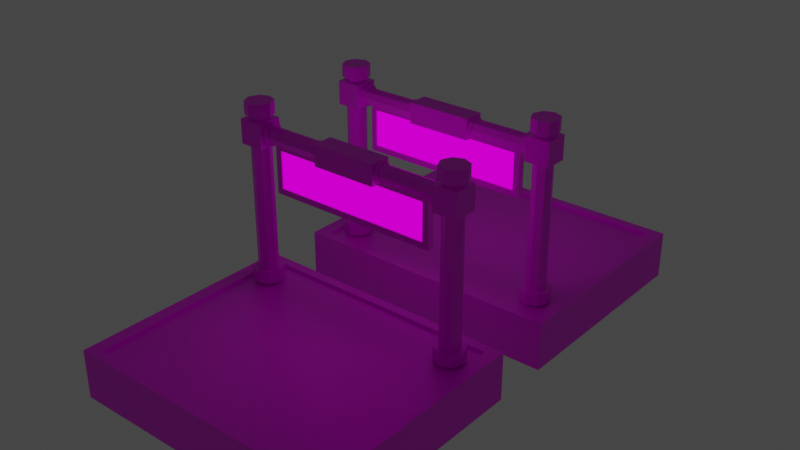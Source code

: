 # Source: StartandFinish.blend  (saved by Blender 2.80.75; exported with 4.5.12 LTS)
import bpy
from mathutils import Matrix  # noqa: F401  (used for matrix-valued properties, if any)

bpy.ops.wm.read_factory_settings(use_empty=True)
scene = bpy.context.scene
scene.name = 'Scene'

# ---- collections
col_collection = bpy.data.collections.new('Collection'); scene.collection.children.link(col_collection)

# ---- images (referenced by path relative to the original .blend; pixels are not part of the script)
import os
ASSET_DIR = os.environ.get("B2B_ASSET_DIR", "")  # directory of the original .blend (textures are referenced by path, not embedded)
HERE = os.path.dirname(os.path.abspath(__file__))  # packed textures are extracted next to this script under _unpacked/

def load_image(name, relpath, width, height, colorspace="sRGB"):
    """Load a texture the original file referenced (path relative to the .blend, or extracted next to this script)."""
    p = next((c for c in (os.path.join(HERE, relpath), os.path.join(ASSET_DIR, relpath)) if relpath and os.path.exists(c)), "")
    if p:
        img = bpy.data.images.load(p, check_existing=True)
        img.name = name
    else:  # same state as the original file: an image datablock whose file is absent (Cycles renders it pink)
        img = bpy.data.images.new(name, width, height)
        img.source = "FILE"
        img.filepath = "//" + (relpath or name)
    img.colorspace_settings.name = colorspace
    return img
img_88040_png = load_image('88040.png', '88040.png', 1024, 1024, 'sRGB')
img_emissiontex_png = load_image('EmissionTex.png', 'EmissionTex.png', 1024, 1024, 'sRGB')

# ---- materials (node trees are filled in below, after node groups)
mat_material = bpy.data.materials.new('Material')
mat_material.alpha_threshold = 0.0
mat_material.use_transparent_shadow = False
mat_material.line_color = (0.0, 0.0, 0.0, 1.0)
mat_material_001 = bpy.data.materials.new('Material.001')
mat_material_001.use_transparent_shadow = False
mat_material_002 = bpy.data.materials.new('Material.002')
mat_material_002.use_transparent_shadow = False

# ---- material node trees
mat_material.use_nodes = True; mat_material.node_tree.nodes.clear()
_N = mat_material.node_tree.nodes; _L = mat_material.node_tree.links
n0 = _N.new('ShaderNodeOutputMaterial'); n0.name = 'Material Output'; n0.location = (300, 300)
n1 = _N.new('ShaderNodeBsdfPrincipled'); n1.name = 'Principled BSDF'; n1.location = (10, 300)
n1.distribution = 'GGX'
n1.subsurface_method = 'BURLEY'
n1.inputs[2].default_value = 0.4
n1.inputs[3].default_value = 1.45
n1.inputs[27].default_value = (0.0, 0.0, 0.0, 1.0)
n1.inputs[28].default_value = 1.0
n2 = _N.new('ShaderNodeTexImage'); n2.name = 'Image Texture'; n2.location = (-280, 280)
n2.image = img_88040_png
_L.new(n1.outputs[0], n0.inputs[0])
_L.new(n2.outputs[0], n1.inputs[0])
n0.is_active_output = True
mat_material_001.use_nodes = True; mat_material_001.node_tree.nodes.clear()
_N = mat_material_001.node_tree.nodes; _L = mat_material_001.node_tree.links
n0 = _N.new('ShaderNodeOutputMaterial'); n0.name = 'Material Output'; n0.location = (300, 300)
n1 = _N.new('ShaderNodeEmission'); n1.name = 'Emission'; n1.location = (10, 300)
n2 = _N.new('ShaderNodeTexImage'); n2.name = 'Image Texture'; n2.location = (-280, 280)
n2.image = img_emissiontex_png
_L.new(n1.outputs[0], n0.inputs[0])
_L.new(n2.outputs[0], n1.inputs[0])
n0.is_active_output = True
mat_material_002.use_nodes = True; mat_material_002.node_tree.nodes.clear()
_N = mat_material_002.node_tree.nodes; _L = mat_material_002.node_tree.links
n0 = _N.new('ShaderNodeOutputMaterial'); n0.name = 'Material Output'; n0.location = (300, 300)
n1 = _N.new('ShaderNodeEmission'); n1.name = 'Emission'; n1.location = (10, 300)
n2 = _N.new('ShaderNodeTexImage'); n2.name = 'Image Texture'; n2.location = (-280, 280)
n2.image = img_emissiontex_png
_L.new(n1.outputs[0], n0.inputs[0])
_L.new(n2.outputs[0], n1.inputs[0])
n0.is_active_output = True

# ---- world
world_world = bpy.data.worlds.new('World'); scene.world = world_world
world_world.use_nodes = True; world_world.node_tree.nodes.clear()
_N = world_world.node_tree.nodes; _L = world_world.node_tree.links
n0 = _N.new('ShaderNodeOutputWorld'); n0.name = 'World Output'; n0.location = (300, 300)
n1 = _N.new('ShaderNodeBackground'); n1.name = 'Background'; n1.location = (10, 300)
n1.inputs[0].default_value = (0.05088, 0.05088, 0.05088, 1.0)
_L.new(n1.outputs[0], n0.inputs[0])
n0.is_active_output = True
world_world.color = (0.05088, 0.05088, 0.05088)
world_world.use_sun_shadow = False
world_world.sun_shadow_jitter_overblur = 0.0

# ---- meshes
me_cube = bpy.data.meshes.new('Cube')
me_cube.from_pydata([(5.16, 4.265, 1.0), (5.694, 4.65, -1.0), (5.16, -4.265, 1.0), (5.694, -4.65, -1.0), (-5.16, 4.265, 1.0), (-5.694, 4.65, -1.0), (-5.16, -4.265, 1.0), (-5.694, -4.65, -1.0), (-4.446, 3.814, 0.9718), (-4.446, 3.602, 1.494), (-4.012, 3.635, 0.9718), (-4.162, 3.484, 1.494), (-3.832, 3.2, 0.9718), (-4.045, 3.2, 1.494), (-4.012, 2.766, 0.9718), (-4.162, 2.916, 1.494), (-4.446, 2.587, 0.9718), (-4.446, 2.799, 1.494), (-4.88, 2.766, 0.9718), (-4.73, 2.916, 1.494), (-5.06, 3.2, 0.9718), (-4.848, 3.2, 1.494), (-4.88, 3.635, 0.9718), (-4.73, 3.484, 1.494), (-4.012, 3.635, 1.494), (-4.446, 3.814, 1.494), (-3.832, 3.2, 1.494), (-4.012, 2.766, 1.494), (-4.446, 2.587, 1.494), (-4.88, 2.766, 1.494), (-5.06, 3.2, 1.494), (-4.88, 3.635, 1.494), (-4.162, 3.484, 7.817), (-4.446, 3.602, 7.817), (-4.045, 3.2, 7.817), (-4.162, 2.916, 7.817), (-4.446, 2.799, 7.817), (-4.73, 2.916, 7.817), (-4.848, 3.2, 7.817), (-4.73, 3.484, 7.817), (-4.051, 3.595, 7.817), (-4.446, 3.759, 7.817), (-3.888, 3.2, 7.817), (-4.051, 2.806, 7.817), (-4.446, 2.642, 7.817), (-4.841, 2.806, 7.817), (-5.005, 3.2, 7.817), (-4.841, 3.595, 7.817), (-4.051, 3.595, 8.334), (-4.446, 3.759, 8.334), (-3.888, 3.2, 8.334), (-4.051, 2.806, 8.334), (-4.446, 2.642, 8.334), (-4.841, 2.806, 8.334), (-5.005, 3.2, 8.334), (-4.841, 3.595, 8.334), (4.446, 2.799, 1.494), (4.446, 2.587, 0.9718), (4.162, 2.916, 1.494), (4.012, 2.766, 0.9718), (4.045, 3.2, 1.494), (3.832, 3.2, 0.9718), (4.162, 3.484, 1.494), (4.012, 3.635, 0.9718), (4.446, 3.602, 1.494), (4.446, 3.814, 0.9718), (-3.951, 3.696, 7.647), (-3.951, 3.696, 6.657), (-3.951, 2.705, 7.647), (-3.951, 2.705, 6.657), (-4.942, 3.696, 7.647), (-4.942, 3.696, 6.657), (-4.942, 2.705, 7.647), (-4.942, 2.705, 6.657), (4.88, 2.766, 0.9718), (4.73, 2.916, 1.494), (5.06, 3.2, 0.9718), (4.848, 3.2, 1.494), (4.88, 3.635, 0.9718), (4.73, 3.484, 1.494), (4.012, 3.635, 1.494), (4.446, 3.814, 1.494), (3.832, 3.2, 1.494), (4.012, 2.766, 1.494), (4.446, 2.587, 1.494), (4.88, 2.766, 1.494), (5.06, 3.2, 1.494), (4.88, 3.635, 1.494), (4.162, 3.484, 7.817), (4.446, 3.602, 7.817), (4.045, 3.2, 7.817), (4.162, 2.916, 7.817), (4.446, 2.799, 7.817), (4.73, 2.916, 7.817), (4.848, 3.2, 7.817), (4.73, 3.484, 7.817), (4.051, 3.595, 7.817), (4.446, 3.759, 7.817), (3.888, 3.2, 7.817), (4.051, 2.806, 7.817), (4.446, 2.642, 7.817), (4.841, 2.806, 7.817), (5.005, 3.2, 7.817), (4.841, 3.595, 7.817), (4.051, 3.595, 8.334), (4.446, 3.759, 8.334), (3.888, 3.2, 8.334), (4.051, 2.806, 8.334), (4.446, 2.642, 8.334), (4.841, 2.806, 8.334), (5.005, 3.2, 8.334), (4.841, 3.595, 8.334), (3.951, 3.696, 7.647), (3.951, 3.696, 6.657), (3.951, 2.705, 7.647), (3.951, 2.705, 6.657), (4.942, 3.696, 7.647), (4.942, 3.696, 6.657), (4.942, 2.705, 7.647), (4.942, 2.705, 6.657), (3.75, 3.656, 7.152), (-3.75, 3.656, 7.152), (-4.08, 3.656, 7.152), (4.08, 3.656, 7.152), (-4.08, 3.523, 6.83), (4.08, 3.523, 6.83), (-4.08, 3.2, 6.696), (4.08, 3.2, 6.696), (-4.08, 2.878, 6.83), (4.08, 2.878, 6.83), (-4.08, 2.745, 7.152), (4.08, 2.745, 7.152), (-4.08, 2.878, 7.474), (4.08, 2.878, 7.474), (-4.08, 3.2, 7.608), (4.08, 3.2, 7.608), (-4.08, 3.523, 7.474), (4.08, 3.523, 7.474), (3.75, 3.523, 6.83), (-3.75, 3.523, 6.83), (3.75, 3.2, 6.696), (-3.75, 3.2, 6.696), (3.75, 2.878, 6.83), (-3.75, 2.878, 6.83), (3.75, 2.745, 7.152), (-3.75, 2.745, 7.152), (3.75, 2.878, 7.474), (-3.75, 2.878, 7.474), (3.75, 3.2, 7.608), (-3.75, 3.2, 7.608), (3.75, 3.523, 7.474), (-3.75, 3.523, 7.474), (3.75, 3.446, 7.398), (-3.75, 3.446, 7.398), (3.75, 2.955, 6.907), (-3.75, 2.955, 6.907), (3.75, 3.2, 7.499), (-3.75, 3.2, 7.499), (3.75, 3.2, 6.805), (-3.75, 3.2, 6.805), (3.75, 2.955, 7.398), (-3.75, 2.955, 7.398), (3.75, 3.446, 6.907), (-3.75, 3.446, 6.907), (3.75, 2.853, 7.152), (-3.75, 2.853, 7.152), (-3.75, 3.548, 7.152), (3.75, 3.548, 7.152), (-3.282, 3.347, 6.689), (-3.282, 3.347, 5.187), (-3.282, 3.054, 6.689), (-3.282, 3.054, 5.187), (3.282, 3.054, 5.187), (3.282, 3.054, 6.689), (3.282, 3.347, 5.187), (3.282, 3.347, 6.689), (-3.531, 3.347, 6.938), (-3.531, 3.347, 4.938), (-3.531, 3.054, 4.938), (-3.531, 3.054, 6.938), (3.531, 3.347, 4.938), (3.531, 3.347, 6.938), (3.531, 3.054, 6.938), (3.531, 3.054, 4.938), (-3.282, 3.289, 6.689), (-3.282, 3.289, 5.187), (-3.282, 3.112, 5.187), (-3.282, 3.112, 6.689), (3.282, 3.289, 5.187), (3.282, 3.289, 6.689), (3.282, 3.112, 6.689), (3.282, 3.112, 5.187), (-1.338, 2.777, 6.729), (-1.338, 2.777, 7.576), (-1.338, 3.624, 6.729), (-1.338, 3.624, 7.576), (1.338, 2.777, 6.729), (1.338, 2.777, 7.576), (1.338, 3.624, 6.729), (1.338, 3.624, 7.576), (1.494, 3.446, 7.398), (-1.494, 3.446, 7.398), (1.494, 2.955, 6.907), (-1.494, 2.955, 6.907), (1.494, 3.2, 7.499), (-1.494, 3.2, 7.499), (1.494, 3.2, 6.805), (-1.494, 3.2, 6.805), (1.494, 2.955, 7.398), (-1.494, 2.955, 7.398), (1.494, 3.446, 6.907), (-1.494, 3.446, 6.907), (1.494, 2.853, 7.152), (-1.494, 2.853, 7.152), (-1.494, 3.548, 7.152), (1.494, 3.548, 7.152), (1.494, 3.481, 7.433), (-1.494, 3.481, 7.433), (1.494, 2.92, 6.872), (-1.494, 2.92, 6.872), (1.494, 3.2, 7.549), (-1.494, 3.2, 7.549), (1.494, 3.2, 6.755), (-1.494, 3.2, 6.755), (1.494, 2.92, 7.433), (-1.494, 2.92, 7.433), (1.494, 3.481, 6.872), (-1.494, 3.481, 6.872), (1.494, 2.804, 7.152), (-1.494, 2.804, 7.152), (-1.494, 3.597, 7.152), (1.494, 3.597, 7.152), (4.73, 3.484, 6.416), (4.446, 3.602, 6.416), (4.73, 2.916, 6.416), (4.848, 3.2, 6.416), (4.162, 2.916, 6.416), (4.446, 2.799, 6.416), (4.162, 3.484, 6.416), (4.045, 3.2, 6.416), (-4.73, 3.484, 6.416), (-4.446, 3.602, 6.416), (-4.73, 2.916, 6.416), (-4.848, 3.2, 6.416), (-4.162, 2.916, 6.416), (-4.446, 2.799, 6.416), (-4.162, 3.484, 6.416), (-4.045, 3.2, 6.416), (4.73, 3.484, 7.652), (4.73, 2.916, 7.652), (4.162, 2.916, 7.652), (4.162, 3.484, 7.652), (4.446, 3.602, 7.652), (4.848, 3.2, 7.652), (4.446, 2.799, 7.652), (4.045, 3.2, 7.652), (-4.73, 3.484, 7.652), (-4.73, 2.916, 7.652), (-4.162, 2.916, 7.652), (-4.162, 3.484, 7.652), (-4.446, 3.602, 7.652), (-4.848, 3.2, 7.652), (-4.446, 2.799, 7.652), (-4.045, 3.2, 7.652), (5.694, -4.65, 1.0), (-5.694, -4.65, 1.0), (5.694, 4.65, 1.0), (-5.694, 4.65, 1.0), (5.16, -4.265, 0.8763), (-5.16, -4.265, 0.8763), (5.16, 4.265, 0.8763), (-5.16, 4.265, 0.8763)], [], [(2, 0, 270, 268), (3, 264, 265, 7), (7, 265, 267, 5), (5, 1, 3, 7), (1, 266, 264, 3), (5, 267, 266, 1), (8, 25, 24, 10), (10, 24, 26, 12), (12, 26, 27, 14), (14, 27, 28, 16), (16, 28, 29, 18), (18, 29, 30, 20), (260, 256, 39, 33), (20, 30, 31, 22), (22, 31, 25, 8), (8, 10, 12, 14, 16, 18, 20, 22), (9, 11, 24, 25), (11, 13, 26, 24), (13, 15, 27, 26), (15, 17, 28, 27), (17, 19, 29, 28), (19, 21, 30, 29), (21, 23, 31, 30), (23, 9, 25, 31), (37, 36, 44, 45), (261, 257, 37, 38), (262, 258, 35, 36), (263, 259, 32, 34), (256, 261, 38, 39), (257, 262, 36, 37), (258, 263, 34, 35), (259, 260, 33, 32), (47, 46, 54, 55), (35, 34, 42, 43), (32, 33, 41, 40), (33, 39, 47, 41), (38, 37, 45, 46), (36, 35, 43, 44), (34, 32, 40, 42), (39, 38, 46, 47), (48, 49, 55, 54, 53, 52, 51, 50), (45, 44, 52, 53), (43, 42, 50, 51), (40, 41, 49, 48), (41, 47, 55, 49), (46, 45, 53, 54), (44, 43, 51, 52), (42, 40, 48, 50), (79, 87, 81, 64), (64, 81, 80, 62), (59, 57, 84, 83), (93, 101, 100, 92), (65, 78, 76, 74, 57, 59, 61, 63), (61, 59, 83, 82), (75, 85, 86, 77), (78, 65, 81, 87), (63, 61, 82, 80), (56, 84, 85, 75), (76, 78, 87, 86), (65, 63, 80, 81), (58, 83, 84, 56), (252, 89, 95, 248), (66, 70, 72, 68), (60, 82, 83, 58), (74, 76, 86, 85), (71, 67, 69, 73), (69, 68, 72, 73), (57, 74, 85, 84), (67, 66, 68, 69), (77, 86, 87, 79), (62, 80, 82, 60), (71, 70, 66, 67), (73, 72, 70, 71), (253, 94, 93, 249), (254, 92, 91, 250), (255, 90, 88, 251), (248, 95, 94, 253), (249, 93, 92, 254), (250, 91, 90, 255), (251, 88, 89, 252), (103, 111, 110, 102), (91, 99, 98, 90), (88, 96, 97, 89), (89, 97, 103, 95), (94, 102, 101, 93), (92, 100, 99, 91), (90, 98, 96, 88), (95, 103, 102, 94), (104, 106, 107, 108, 109, 110, 111, 105), (101, 109, 108, 100), (99, 107, 106, 98), (96, 104, 105, 97), (97, 105, 111, 103), (102, 110, 109, 101), (100, 108, 107, 99), (98, 106, 104, 96), (112, 114, 118, 116), (117, 119, 115, 113), (115, 119, 118, 114), (113, 115, 114, 112), (117, 113, 112, 116), (119, 117, 116, 118), (139, 121, 166, 163), (130, 145, 147, 132), (120, 123, 125, 138), (122, 121, 139, 124), (147, 145, 165, 161), (138, 125, 127, 140), (138, 140, 158, 162), (132, 147, 149, 134), (140, 127, 129, 142), (126, 141, 143, 128), (146, 148, 156, 160), (142, 129, 131, 144), (141, 139, 163, 159), (134, 149, 151, 136), (144, 131, 133, 146), (128, 143, 145, 130), (149, 147, 161, 157), (146, 133, 135, 148), (125, 123, 137, 135, 133, 131, 129, 127), (136, 151, 121, 122), (148, 135, 137, 150), (124, 139, 141, 126), (140, 142, 154, 158), (150, 137, 123, 120), (122, 124, 126, 128, 130, 132, 134, 136), (148, 150, 152, 156), (210, 162, 158, 206), (208, 160, 156, 204), (206, 158, 154, 202), (204, 156, 152, 200), (202, 154, 164, 212), (200, 152, 167, 215), (212, 164, 160, 208), (215, 167, 162, 210), (144, 146, 160, 164), (121, 151, 153, 166), (120, 138, 162, 167), (145, 143, 155, 165), (150, 120, 167, 152), (142, 144, 164, 154), (151, 149, 157, 153), (143, 141, 159, 155), (178, 179, 176, 177), (175, 174, 188, 189), (180, 181, 182, 183), (171, 172, 191, 186), (177, 180, 183, 178), (181, 176, 179, 182), (168, 169, 177, 176), (171, 170, 179, 178), (169, 174, 180, 177), (175, 168, 176, 181), (174, 175, 181, 180), (173, 172, 183, 182), (172, 171, 178, 183), (170, 173, 182, 179), (174, 169, 185, 188), (169, 168, 184, 185), (173, 170, 187, 190), (172, 173, 190, 191), (168, 175, 189, 184), (170, 171, 186, 187), (192, 193, 195, 194), (194, 195, 199, 198), (198, 199, 197, 196), (196, 197, 193, 192), (194, 198, 196, 192), (199, 195, 193, 197), (166, 214, 211, 163), (200, 215, 231, 216), (165, 213, 209, 161), (205, 209, 225, 221), (153, 201, 214, 166), (214, 201, 217, 230), (155, 203, 213, 165), (206, 202, 218, 222), (157, 205, 201, 153), (212, 208, 224, 228), (159, 207, 203, 155), (203, 207, 223, 219), (161, 209, 205, 157), (209, 213, 229, 225), (163, 211, 207, 159), (204, 200, 216, 220), (230, 231, 226, 227), (229, 228, 224, 225), (217, 216, 231, 230), (219, 218, 228, 229), (221, 220, 216, 217), (223, 222, 218, 219), (225, 224, 220, 221), (227, 226, 222, 223), (208, 204, 220, 224), (213, 203, 219, 229), (207, 211, 227, 223), (202, 212, 228, 218), (211, 214, 230, 227), (210, 206, 222, 226), (201, 205, 221, 217), (215, 210, 226, 231), (62, 238, 233, 64), (58, 236, 239, 60), (75, 234, 237, 56), (79, 232, 235, 77), (60, 239, 238, 62), (56, 237, 236, 58), (77, 235, 234, 75), (64, 233, 232, 79), (11, 9, 241, 246), (15, 13, 247, 244), (19, 17, 245, 242), (23, 21, 243, 240), (13, 11, 246, 247), (17, 15, 244, 245), (21, 19, 242, 243), (9, 23, 240, 241), (238, 251, 252, 233), (236, 250, 255, 239), (234, 249, 254, 237), (232, 248, 253, 235), (239, 255, 251, 238), (237, 254, 250, 236), (235, 253, 249, 234), (233, 252, 248, 232), (246, 241, 260, 259), (244, 247, 263, 258), (242, 245, 262, 257), (240, 243, 261, 256), (247, 246, 259, 263), (245, 244, 258, 262), (243, 242, 257, 261), (241, 240, 256, 260), (2, 6, 265, 264), (0, 2, 264, 266), (6, 4, 267, 265), (4, 0, 266, 267), (270, 271, 269, 268), (4, 6, 269, 271), (6, 2, 268, 269), (0, 4, 271, 270)])
_uv = me_cube.uv_layers.new(name='UVMap')
_uv.uv.foreach_set('vector', [0.9892, 0.7725, 0.9892, 0.723, 0.9896, 0.723, 0.9896, 0.7725, 0.9545, 0.7313, 0.9619, 0.7313, 0.9619, 0.7974, 0.9545, 0.7974, 0.9021, 0.9113, 0.8947, 0.9113, 0.8947, 0.8573, 0.9021, 0.8573, 0.8991, 0.7974, 0.8991, 0.7313, 0.9336, 0.7313, 0.9336, 0.7974, 0.8873, 0.9113, 0.8799, 0.9113, 0.8799, 0.8573, 0.8873, 0.8573, 0.9767, 0.7965, 0.9693, 0.7965, 0.9693, 0.731, 0.9767, 0.731, 0.5249, 0.9657, 0.5229, 0.9657, 0.5229, 0.9631, 0.5249, 0.9631, 0.5203, 0.9662, 0.5184, 0.9662, 0.5184, 0.9636, 0.5203, 0.9636, 0.5203, 0.9636, 0.5184, 0.9636, 0.5184, 0.9611, 0.5203, 0.9611, 0.4613, 0.9618, 0.4632, 0.9618, 0.4632, 0.9643, 0.4613, 0.9643, 0.4613, 0.9643, 0.4632, 0.9643, 0.4632, 0.9669, 0.4613, 0.9669, 0.5165, 0.9662, 0.5145, 0.9662, 0.5145, 0.9636, 0.5165, 0.9636, 0.7532, 0.1723, 0.7542, 0.1723, 0.7542, 0.1733, 0.7532, 0.1733, 0.5165, 0.9636, 0.5145, 0.9636, 0.5145, 0.9611, 0.5165, 0.9611, 0.5249, 0.9681, 0.5229, 0.9681, 0.5229, 0.9657, 0.5249, 0.9657, 0.4924, 0.9413, 0.4911, 0.9432, 0.4894, 0.9432, 0.4882, 0.9413, 0.4882, 0.9386, 0.4894, 0.9366, 0.4911, 0.9366, 0.4924, 0.9386, 0.4601, 0.9549, 0.4612, 0.9549, 0.4615, 0.956, 0.4598, 0.956, 0.4612, 0.9549, 0.462, 0.9536, 0.4627, 0.9541, 0.4615, 0.956, 0.462, 0.9536, 0.462, 0.9518, 0.4627, 0.9514, 0.4627, 0.9541, 0.462, 0.9518, 0.4612, 0.9506, 0.4615, 0.9494, 0.4627, 0.9514, 0.4612, 0.9506, 0.4601, 0.9506, 0.4598, 0.9494, 0.4615, 0.9494, 0.4601, 0.9506, 0.4593, 0.9518, 0.4585, 0.9514, 0.4598, 0.9494, 0.4593, 0.9518, 0.4593, 0.9536, 0.4585, 0.9541, 0.4585, 0.9514, 0.4593, 0.9536, 0.4601, 0.9549, 0.4598, 0.956, 0.4585, 0.9541, 0.47, 0.953, 0.47, 0.9512, 0.4706, 0.9509, 0.4706, 0.9534, 0.7389, 0.2696, 0.7378, 0.2696, 0.7378, 0.2687, 0.7389, 0.2687, 0.7473, 0.2696, 0.7462, 0.2696, 0.7462, 0.2687, 0.7473, 0.2687, 0.7347, 0.3044, 0.7357, 0.3044, 0.7357, 0.3054, 0.7347, 0.3054, 0.7399, 0.2696, 0.7389, 0.2696, 0.7389, 0.2687, 0.7399, 0.2687, 0.7483, 0.2696, 0.7473, 0.2696, 0.7473, 0.2687, 0.7483, 0.2687, 0.7336, 0.3044, 0.7347, 0.3044, 0.7347, 0.3054, 0.7336, 0.3054, 0.7521, 0.1723, 0.7532, 0.1723, 0.7532, 0.1733, 0.7521, 0.1733, 0.5622, 0.9323, 0.5622, 0.9345, 0.5603, 0.9345, 0.5603, 0.9323, 0.4692, 0.95, 0.4681, 0.95, 0.4679, 0.9491, 0.4694, 0.9491, 0.4673, 0.9512, 0.4673, 0.953, 0.4667, 0.9534, 0.4667, 0.9509, 0.4673, 0.953, 0.4681, 0.9543, 0.4679, 0.9551, 0.4667, 0.9534, 0.4692, 0.9543, 0.47, 0.953, 0.4706, 0.9534, 0.4694, 0.9551, 0.47, 0.9512, 0.4692, 0.95, 0.4694, 0.9491, 0.4706, 0.9509, 0.4681, 0.95, 0.4673, 0.9512, 0.4667, 0.9509, 0.4679, 0.9491, 0.4681, 0.9543, 0.4692, 0.9543, 0.4694, 0.9551, 0.4679, 0.9551, 0.4755, 0.9491, 0.4771, 0.9491, 0.4782, 0.9509, 0.4782, 0.9534, 0.4771, 0.9551, 0.4755, 0.9551, 0.4744, 0.9534, 0.4744, 0.9509, 0.5603, 0.9552, 0.5603, 0.9529, 0.5622, 0.9529, 0.5622, 0.9552, 0.5027, 0.964, 0.5027, 0.9663, 0.5008, 0.9663, 0.5008, 0.964, 0.5603, 0.9643, 0.5603, 0.9619, 0.5622, 0.9619, 0.5622, 0.9643, 0.5603, 0.9619, 0.5603, 0.9597, 0.5622, 0.9597, 0.5622, 0.9619, 0.5622, 0.9345, 0.5622, 0.9368, 0.5603, 0.9368, 0.5603, 0.9345, 0.5603, 0.9529, 0.5603, 0.9506, 0.5622, 0.9506, 0.5622, 0.9529, 0.5027, 0.9663, 0.5027, 0.9686, 0.5008, 0.9686, 0.5008, 0.9663, 0.4897, 0.9246, 0.4894, 0.9235, 0.4911, 0.9235, 0.4908, 0.9246, 0.4908, 0.9246, 0.4911, 0.9235, 0.4924, 0.9254, 0.4916, 0.9259, 0.5306, 0.9679, 0.5306, 0.9654, 0.5325, 0.9654, 0.5325, 0.9679, 0.4905, 0.9503, 0.4907, 0.9495, 0.4918, 0.9513, 0.4913, 0.9516, 0.5157, 0.9534, 0.5157, 0.9507, 0.5169, 0.9487, 0.5186, 0.9487, 0.5199, 0.9507, 0.5199, 0.9534, 0.5186, 0.9553, 0.5169, 0.9553, 0.4548, 0.963, 0.4548, 0.9655, 0.4529, 0.9655, 0.4529, 0.963, 0.4889, 0.9277, 0.4882, 0.9281, 0.4882, 0.9254, 0.4889, 0.9259, 0.5345, 0.9679, 0.5345, 0.9652, 0.5364, 0.9652, 0.5364, 0.9679, 0.4548, 0.9605, 0.4548, 0.963, 0.4529, 0.963, 0.4529, 0.9605, 0.4897, 0.9289, 0.4894, 0.9301, 0.4882, 0.9281, 0.4889, 0.9277, 0.4593, 0.9643, 0.4593, 0.9669, 0.4574, 0.9669, 0.4574, 0.9643, 0.5345, 0.9652, 0.5345, 0.9629, 0.5364, 0.9629, 0.5364, 0.9652, 0.4908, 0.9289, 0.4911, 0.9301, 0.4894, 0.9301, 0.4897, 0.9289, 0.7557, 0.3044, 0.7557, 0.3054, 0.7546, 0.3054, 0.7546, 0.3044, 0.2673, 0.7095, 0.2673, 0.7153, 0.2636, 0.7153, 0.2636, 0.7095, 0.4916, 0.9277, 0.4924, 0.9281, 0.4911, 0.9301, 0.4908, 0.9289, 0.4593, 0.9618, 0.4593, 0.9643, 0.4574, 0.9643, 0.4574, 0.9618, 0.2563, 0.7095, 0.26, 0.7095, 0.26, 0.7153, 0.2563, 0.7153, 0.3482, 0.7075, 0.3482, 0.7018, 0.3519, 0.7018, 0.3519, 0.7075, 0.5306, 0.9654, 0.5306, 0.9629, 0.5325, 0.9629, 0.5325, 0.9654, 0.2453, 0.7153, 0.2416, 0.7153, 0.2416, 0.7095, 0.2453, 0.7095, 0.4889, 0.9259, 0.4882, 0.9254, 0.4894, 0.9235, 0.4897, 0.9246, 0.4916, 0.9259, 0.4924, 0.9254, 0.4924, 0.9281, 0.4916, 0.9277, 0.3205, 0.7154, 0.3205, 0.7097, 0.3241, 0.7097, 0.3241, 0.7154, 0.2746, 0.7153, 0.271, 0.7153, 0.271, 0.7095, 0.2746, 0.7095, 0.7305, 0.3044, 0.7305, 0.3054, 0.7294, 0.3054, 0.7294, 0.3044, 0.7515, 0.2696, 0.7515, 0.2687, 0.7526, 0.2687, 0.7526, 0.2696, 0.7431, 0.3044, 0.7431, 0.3054, 0.742, 0.3054, 0.742, 0.3044, 0.7315, 0.3044, 0.7315, 0.3054, 0.7305, 0.3054, 0.7305, 0.3044, 0.7504, 0.2696, 0.7504, 0.2687, 0.7515, 0.2687, 0.7515, 0.2696, 0.7441, 0.3044, 0.7441, 0.3054, 0.7431, 0.3054, 0.7431, 0.3044, 0.7567, 0.3044, 0.7567, 0.3054, 0.7557, 0.3054, 0.7557, 0.3044, 0.5603, 0.9139, 0.5622, 0.9139, 0.5622, 0.9162, 0.5603, 0.9162, 0.4913, 0.9534, 0.4918, 0.9537, 0.4907, 0.9555, 0.4905, 0.9546, 0.4893, 0.9546, 0.4891, 0.9555, 0.488, 0.9537, 0.4885, 0.9534, 0.4885, 0.9534, 0.488, 0.9537, 0.488, 0.9513, 0.4885, 0.9516, 0.4893, 0.9503, 0.4891, 0.9495, 0.4907, 0.9495, 0.4905, 0.9503, 0.4913, 0.9516, 0.4918, 0.9513, 0.4918, 0.9537, 0.4913, 0.9534, 0.4905, 0.9546, 0.4907, 0.9555, 0.4891, 0.9555, 0.4893, 0.9546, 0.4885, 0.9516, 0.488, 0.9513, 0.4891, 0.9495, 0.4893, 0.9503, 0.5342, 0.9514, 0.5354, 0.9531, 0.5354, 0.9556, 0.5342, 0.9574, 0.5327, 0.9574, 0.5315, 0.9556, 0.5315, 0.9531, 0.5327, 0.9514, 0.5603, 0.9231, 0.5622, 0.9231, 0.5622, 0.9254, 0.5603, 0.9254, 0.5622, 0.946, 0.5603, 0.946, 0.5603, 0.9437, 0.5622, 0.9437, 0.51, 0.9706, 0.5081, 0.9706, 0.5081, 0.9685, 0.51, 0.9685, 0.51, 0.9685, 0.5081, 0.9685, 0.5081, 0.9661, 0.51, 0.9661, 0.5603, 0.9162, 0.5622, 0.9162, 0.5622, 0.9185, 0.5603, 0.9185, 0.5603, 0.9254, 0.5622, 0.9254, 0.5622, 0.9277, 0.5603, 0.9277, 0.5622, 0.9437, 0.5603, 0.9437, 0.5603, 0.9414, 0.5622, 0.9414, 0.2856, 0.7153, 0.2856, 0.7095, 0.2893, 0.7095, 0.2893, 0.7153, 0.2967, 0.7095, 0.2967, 0.7153, 0.293, 0.7153, 0.293, 0.7095, 0.2526, 0.7153, 0.2489, 0.7153, 0.2489, 0.7095, 0.2526, 0.7095, 0.374, 0.7006, 0.374, 0.7064, 0.3704, 0.7064, 0.3704, 0.7006, 0.3168, 0.7154, 0.3132, 0.7154, 0.3132, 0.7097, 0.3168, 0.7097, 0.282, 0.7095, 0.282, 0.7153, 0.2783, 0.7153, 0.2783, 0.7095, 0.4898, 0.9658, 0.4885, 0.9658, 0.4887, 0.9652, 0.4897, 0.9652, 0.5128, 0.9676, 0.5116, 0.9676, 0.5116, 0.9657, 0.5128, 0.9657, 0.4966, 0.9426, 0.4954, 0.9426, 0.4953, 0.9408, 0.4965, 0.9408, 0.4951, 0.9239, 0.4963, 0.9239, 0.4964, 0.9258, 0.4952, 0.9258, 0.4885, 0.9609, 0.4898, 0.9609, 0.4897, 0.9615, 0.4887, 0.9615, 0.5527, 0.9658, 0.5539, 0.9658, 0.5539, 0.9676, 0.5527, 0.9676, 0.497, 0.9644, 0.4961, 0.9658, 0.4959, 0.9652, 0.4966, 0.9641, 0.5043, 0.9636, 0.5055, 0.9636, 0.5055, 0.9654, 0.5043, 0.9654, 0.5527, 0.9676, 0.5539, 0.9676, 0.5539, 0.9695, 0.5527, 0.9695, 0.549, 0.9677, 0.5502, 0.9677, 0.5502, 0.9696, 0.549, 0.9696, 0.4939, 0.9624, 0.4948, 0.9609, 0.4949, 0.9615, 0.4942, 0.9626, 0.4952, 0.9295, 0.4964, 0.9295, 0.4964, 0.9314, 0.4952, 0.9314, 0.4907, 0.9644, 0.4898, 0.9658, 0.4897, 0.9652, 0.4904, 0.9641, 0.5043, 0.9654, 0.5055, 0.9654, 0.5055, 0.9673, 0.5043, 0.9673, 0.4952, 0.9314, 0.4964, 0.9314, 0.4964, 0.9333, 0.4952, 0.9333, 0.5128, 0.9694, 0.5116, 0.9694, 0.5116, 0.9676, 0.5128, 0.9676, 0.4876, 0.9624, 0.4885, 0.9609, 0.4887, 0.9615, 0.488, 0.9626, 0.5265, 0.9624, 0.5277, 0.9624, 0.5277, 0.9643, 0.5265, 0.9643, 0.4819, 0.9606, 0.4831, 0.9606, 0.4841, 0.962, 0.4841, 0.964, 0.4831, 0.9654, 0.4819, 0.9654, 0.4809, 0.964, 0.4809, 0.962, 0.4952, 0.9221, 0.4964, 0.9221, 0.4963, 0.9239, 0.4951, 0.9239, 0.5265, 0.9643, 0.5277, 0.9643, 0.5277, 0.9662, 0.5265, 0.9662, 0.549, 0.9658, 0.5502, 0.9658, 0.5502, 0.9677, 0.549, 0.9677, 0.4961, 0.9658, 0.4948, 0.9658, 0.4949, 0.9652, 0.4959, 0.9652, 0.4965, 0.9445, 0.4953, 0.9445, 0.4954, 0.9426, 0.4966, 0.9426, 0.5468, 0.96, 0.5468, 0.962, 0.5459, 0.9634, 0.5446, 0.9634, 0.5437, 0.962, 0.5437, 0.96, 0.5446, 0.9586, 0.5459, 0.9586, 0.4948, 0.9609, 0.4961, 0.9609, 0.4959, 0.9615, 0.4949, 0.9615, 0.747, 0.3433, 0.747, 0.3302, 0.7479, 0.3302, 0.7479, 0.3433, 0.6885, 0.3519, 0.6885, 0.3388, 0.6895, 0.3388, 0.6895, 0.3519, 0.7479, 0.3433, 0.7479, 0.3302, 0.7488, 0.3302, 0.7488, 0.3433, 0.6895, 0.3519, 0.6895, 0.3388, 0.6904, 0.3388, 0.6904, 0.3519, 0.7415, 0.3564, 0.7415, 0.3695, 0.7406, 0.3695, 0.7406, 0.3564, 0.7433, 0.3693, 0.7433, 0.3564, 0.7442, 0.3564, 0.7442, 0.3694, 0.7406, 0.3564, 0.7406, 0.3695, 0.7397, 0.3695, 0.7397, 0.3564, 0.7442, 0.3694, 0.7442, 0.3564, 0.7452, 0.3564, 0.7452, 0.3693, 0.4939, 0.9644, 0.4939, 0.9624, 0.4942, 0.9626, 0.4942, 0.9641, 0.4885, 0.9658, 0.4876, 0.9644, 0.488, 0.9641, 0.4887, 0.9652, 0.497, 0.9624, 0.497, 0.9644, 0.4966, 0.9641, 0.4966, 0.9626, 0.4898, 0.9609, 0.4907, 0.9624, 0.4904, 0.9626, 0.4897, 0.9615, 0.4961, 0.9609, 0.497, 0.9624, 0.4966, 0.9626, 0.4959, 0.9615, 0.4948, 0.9658, 0.4939, 0.9644, 0.4942, 0.9641, 0.4949, 0.9652, 0.4876, 0.9644, 0.4876, 0.9624, 0.488, 0.9626, 0.488, 0.9641, 0.4907, 0.9624, 0.4907, 0.9644, 0.4904, 0.9641, 0.4904, 0.9626, 0.5264, 0.2675, 0.5264, 0.2559, 0.5275, 0.2559, 0.5275, 0.2675, 0.5499, 0.2662, 0.5499, 0.2749, 0.5497, 0.2749, 0.5497, 0.2662, 0.5253, 0.2559, 0.5253, 0.2675, 0.5242, 0.2675, 0.5242, 0.2559, 0.5826, 0.226, 0.5826, 0.188, 0.5828, 0.188, 0.5828, 0.226, 0.5799, 0.0983, 0.5799, 0.05736, 0.581, 0.05736, 0.581, 0.0983, 0.5788, 0.05736, 0.5788, 0.0983, 0.5777, 0.0983, 0.5777, 0.05736, 0.5179, 0.2284, 0.5234, 0.2284, 0.5243, 0.2298, 0.5169, 0.2298, 0.503, 0.2289, 0.5086, 0.2289, 0.5095, 0.2304, 0.5021, 0.2304, 0.5234, 0.2284, 0.5234, 0.1907, 0.5243, 0.1893, 0.5243, 0.2298, 0.5179, 0.1907, 0.5179, 0.2284, 0.5169, 0.2298, 0.5169, 0.1893, 0.5234, 0.1907, 0.5179, 0.1907, 0.5169, 0.1893, 0.5243, 0.1893, 0.5086, 0.1909, 0.503, 0.1909, 0.5021, 0.1894, 0.5095, 0.1894, 0.503, 0.1909, 0.503, 0.2289, 0.5021, 0.2304, 0.5021, 0.1894, 0.5086, 0.2289, 0.5086, 0.1909, 0.5095, 0.1894, 0.5095, 0.2304, 0.5827, 0.05592, 0.5827, 0.09398, 0.5825, 0.09398, 0.5825, 0.05592, 0.5499, 0.2488, 0.5499, 0.2575, 0.5497, 0.2575, 0.5497, 0.2488, 0.5832, 0.05592, 0.5832, 0.09398, 0.583, 0.09398, 0.583, 0.05592, 0.5541, 0.2864, 0.5541, 0.2777, 0.5543, 0.2777, 0.5543, 0.2864, 0.583, 0.226, 0.583, 0.188, 0.5832, 0.188, 0.5832, 0.226, 0.5386, 0.2581, 0.5386, 0.2494, 0.5388, 0.2494, 0.5388, 0.2581, 0.3584, 0.71, 0.3553, 0.71, 0.3553, 0.7051, 0.3584, 0.7051, 0.349, 0.6758, 0.3521, 0.6758, 0.3521, 0.6912, 0.349, 0.6912, 0.3934, 0.7023, 0.3902, 0.7023, 0.3902, 0.6974, 0.3934, 0.6974, 0.3638, 0.6708, 0.367, 0.6708, 0.367, 0.6864, 0.3638, 0.6864, 0.3781, 0.6702, 0.3781, 0.6857, 0.375, 0.6857, 0.375, 0.6702, 0.3861, 0.6836, 0.3861, 0.6681, 0.3892, 0.6681, 0.3892, 0.6836, 0.7302, 0.3743, 0.7302, 0.3613, 0.7311, 0.3612, 0.7311, 0.3742, 0.4833, 0.9485, 0.4823, 0.9485, 0.4823, 0.9483, 0.4834, 0.9483, 0.7442, 0.3302, 0.7442, 0.3433, 0.7433, 0.3433, 0.7433, 0.3302, 0.4969, 0.9526, 0.4976, 0.9515, 0.4978, 0.9516, 0.497, 0.9529, 0.7293, 0.3742, 0.7293, 0.3612, 0.7302, 0.3613, 0.7302, 0.3743, 0.4952, 0.9515, 0.4959, 0.9526, 0.4959, 0.9529, 0.4951, 0.9516, 0.7452, 0.3302, 0.7452, 0.3433, 0.7442, 0.3433, 0.7442, 0.3302, 0.4817, 0.9512, 0.4823, 0.9523, 0.4823, 0.9525, 0.4815, 0.9513, 0.7406, 0.3433, 0.7406, 0.3302, 0.7415, 0.3302, 0.7415, 0.3433, 0.4833, 0.9523, 0.484, 0.9512, 0.4842, 0.9513, 0.4834, 0.9525, 0.7479, 0.3695, 0.7479, 0.3564, 0.7488, 0.3564, 0.7488, 0.3695, 0.4969, 0.9489, 0.4959, 0.9489, 0.4959, 0.9486, 0.497, 0.9486, 0.7397, 0.3433, 0.7397, 0.3302, 0.7406, 0.3302, 0.7406, 0.3433, 0.4976, 0.9515, 0.4976, 0.95, 0.4978, 0.9499, 0.4978, 0.9516, 0.747, 0.3695, 0.747, 0.3564, 0.7479, 0.3564, 0.7479, 0.3695, 0.484, 0.9496, 0.4833, 0.9485, 0.4834, 0.9483, 0.4842, 0.9495, 0.5092, 0.9454, 0.5092, 0.9282, 0.5103, 0.9281, 0.5103, 0.9453, 0.5463, 0.9203, 0.5463, 0.9376, 0.5453, 0.9376, 0.5453, 0.9203, 0.5082, 0.9453, 0.5082, 0.9281, 0.5092, 0.9282, 0.5092, 0.9454, 0.5474, 0.9203, 0.5474, 0.9376, 0.5463, 0.9376, 0.5463, 0.9203, 0.5241, 0.9404, 0.5241, 0.9231, 0.5251, 0.9231, 0.5251, 0.9404, 0.5352, 0.9224, 0.5352, 0.9397, 0.5341, 0.9397, 0.5341, 0.9224, 0.523, 0.9404, 0.523, 0.9231, 0.5241, 0.9231, 0.5241, 0.9404, 0.5362, 0.9224, 0.5362, 0.9397, 0.5352, 0.9397, 0.5352, 0.9224, 0.484, 0.9512, 0.484, 0.9496, 0.4842, 0.9495, 0.4842, 0.9513, 0.4976, 0.95, 0.4969, 0.9489, 0.497, 0.9486, 0.4978, 0.9499, 0.4959, 0.9489, 0.4952, 0.95, 0.4951, 0.9499, 0.4959, 0.9486, 0.4823, 0.9523, 0.4833, 0.9523, 0.4834, 0.9525, 0.4823, 0.9525, 0.4952, 0.95, 0.4952, 0.9515, 0.4951, 0.9516, 0.4951, 0.9499, 0.4817, 0.9496, 0.4817, 0.9512, 0.4815, 0.9513, 0.4815, 0.9495, 0.4959, 0.9526, 0.4969, 0.9526, 0.497, 0.9529, 0.4959, 0.9529, 0.4823, 0.9485, 0.4817, 0.9496, 0.4815, 0.9495, 0.4823, 0.9483, 0.7567, 0.2687, 0.7567, 0.2972, 0.7557, 0.2972, 0.7557, 0.2687, 0.7441, 0.2687, 0.7441, 0.2972, 0.7431, 0.2972, 0.7431, 0.2687, 0.7504, 0.3054, 0.7504, 0.2768, 0.7515, 0.2768, 0.7515, 0.3054, 0.7315, 0.2687, 0.7315, 0.2972, 0.7305, 0.2972, 0.7305, 0.2687, 0.7431, 0.2687, 0.7431, 0.2972, 0.742, 0.2972, 0.742, 0.2687, 0.7515, 0.3054, 0.7515, 0.2768, 0.7526, 0.2768, 0.7526, 0.3054, 0.7305, 0.2687, 0.7305, 0.2972, 0.7294, 0.2972, 0.7294, 0.2687, 0.7557, 0.2687, 0.7557, 0.2972, 0.7546, 0.2972, 0.7546, 0.2687, 0.7521, 0.1366, 0.7532, 0.1366, 0.7532, 0.1652, 0.7521, 0.1652, 0.7336, 0.2687, 0.7347, 0.2687, 0.7347, 0.2972, 0.7336, 0.2972, 0.7483, 0.3054, 0.7473, 0.3054, 0.7473, 0.2768, 0.7483, 0.2768, 0.7399, 0.3054, 0.7389, 0.3054, 0.7389, 0.2768, 0.7399, 0.2768, 0.7347, 0.2687, 0.7357, 0.2687, 0.7357, 0.2972, 0.7347, 0.2972, 0.7473, 0.3054, 0.7462, 0.3054, 0.7462, 0.2768, 0.7473, 0.2768, 0.7389, 0.3054, 0.7378, 0.3054, 0.7378, 0.2768, 0.7389, 0.2768, 0.7532, 0.1366, 0.7542, 0.1366, 0.7542, 0.1652, 0.7532, 0.1652, 0.7567, 0.2972, 0.7567, 0.3044, 0.7557, 0.3044, 0.7557, 0.2972, 0.7441, 0.2972, 0.7441, 0.3044, 0.7431, 0.3044, 0.7431, 0.2972, 0.7504, 0.2768, 0.7504, 0.2696, 0.7515, 0.2696, 0.7515, 0.2768, 0.7315, 0.2972, 0.7315, 0.3044, 0.7305, 0.3044, 0.7305, 0.2972, 0.7431, 0.2972, 0.7431, 0.3044, 0.742, 0.3044, 0.742, 0.2972, 0.7515, 0.2768, 0.7515, 0.2696, 0.7526, 0.2696, 0.7526, 0.2768, 0.7305, 0.2972, 0.7305, 0.3044, 0.7294, 0.3044, 0.7294, 0.2972, 0.7557, 0.2972, 0.7557, 0.3044, 0.7546, 0.3044, 0.7546, 0.2972, 0.7521, 0.1652, 0.7532, 0.1652, 0.7532, 0.1723, 0.7521, 0.1723, 0.7336, 0.2972, 0.7347, 0.2972, 0.7347, 0.3044, 0.7336, 0.3044, 0.7483, 0.2768, 0.7473, 0.2768, 0.7473, 0.2696, 0.7483, 0.2696, 0.7399, 0.2768, 0.7389, 0.2768, 0.7389, 0.2696, 0.7399, 0.2696, 0.7347, 0.2972, 0.7357, 0.2972, 0.7357, 0.3044, 0.7347, 0.3044, 0.7473, 0.2768, 0.7462, 0.2768, 0.7462, 0.2696, 0.7473, 0.2696, 0.7389, 0.2768, 0.7378, 0.2768, 0.7378, 0.2696, 0.7389, 0.2696, 0.7532, 0.1652, 0.7542, 0.1652, 0.7542, 0.1723, 0.7532, 0.1723, 0.8316, 0.7344, 0.8316, 0.7943, 0.8302, 0.7974, 0.8302, 0.7313, 0.8633, 0.7344, 0.8316, 0.7344, 0.8302, 0.7313, 0.8647, 0.7313, 0.8316, 0.7943, 0.8633, 0.7943, 0.8647, 0.7974, 0.8302, 0.7974, 0.8633, 0.7943, 0.8633, 0.7344, 0.8647, 0.7313, 0.8647, 0.7974, 0.7705, 0.9106, 0.7705, 0.9704, 0.7388, 0.9704, 0.7388, 0.9106, 0.9892, 0.9046, 0.9892, 0.8551, 0.9897, 0.8551, 0.9897, 0.9046, 0.9883, 0.9193, 0.9883, 0.86, 0.9888, 0.86, 0.9888, 0.9193, 0.9879, 0.8603, 0.9879, 0.9201, 0.9874, 0.9201, 0.9874, 0.8603])
me_cube.materials.append(mat_material)
me_cube.materials.append(mat_material_001)
me_cube.use_remesh_preserve_volume = False
me_cube.use_remesh_preserve_attributes = False
me_cube.use_mirror_vertex_groups = False
me_cube.update()
me_cube_001 = bpy.data.meshes.new('Cube.001')
me_cube_001.from_pydata([(-3.282, 3.289, 6.689), (-3.282, 3.289, 5.187), (-3.282, 3.112, 5.187), (-3.282, 3.112, 6.689), (3.282, 3.289, 5.187), (3.282, 3.289, 6.689), (3.282, 3.112, 6.689), (3.282, 3.112, 5.187)], [], [(1, 0, 5, 4), (7, 6, 3, 2)])
me_cube_001.polygons.foreach_set('material_index', [1, 1])
_uv = me_cube_001.uv_layers.new(name='UVMap')
_uv.uv.foreach_set('vector', [0.07007, 0.3717, 0.07564, 0.3717, 0.07564, 0.4094, 0.07007, 0.4094, 0.05894, 0.3719, 0.06451, 0.3719, 0.06451, 0.4099, 0.05894, 0.4099])
me_cube_001.materials.append(mat_material)
me_cube_001.materials.append(mat_material_002)
me_cube_001.use_remesh_preserve_volume = False
me_cube_001.use_remesh_preserve_attributes = False
me_cube_001.use_mirror_vertex_groups = False
me_cube_001.update()
me_cube_002 = bpy.data.meshes.new('Cube.002')
me_cube_002.from_pydata([(5.16, 4.265, 1.0), (5.694, 4.65, -1.0), (5.16, -4.265, 1.0), (5.694, -4.65, -1.0), (-5.16, 4.265, 1.0), (-5.694, 4.65, -1.0), (-5.16, -4.265, 1.0), (-5.694, -4.65, -1.0), (-4.446, 3.814, 0.9718), (-4.446, 3.602, 1.494), (-4.012, 3.635, 0.9718), (-4.162, 3.484, 1.494), (-3.832, 3.2, 0.9718), (-4.045, 3.2, 1.494), (-4.012, 2.766, 0.9718), (-4.162, 2.916, 1.494), (-4.446, 2.587, 0.9718), (-4.446, 2.799, 1.494), (-4.88, 2.766, 0.9718), (-4.73, 2.916, 1.494), (-5.06, 3.2, 0.9718), (-4.848, 3.2, 1.494), (-4.88, 3.635, 0.9718), (-4.73, 3.484, 1.494), (-4.012, 3.635, 1.494), (-4.446, 3.814, 1.494), (-3.832, 3.2, 1.494), (-4.012, 2.766, 1.494), (-4.446, 2.587, 1.494), (-4.88, 2.766, 1.494), (-5.06, 3.2, 1.494), (-4.88, 3.635, 1.494), (-4.162, 3.484, 7.817), (-4.446, 3.602, 7.817), (-4.045, 3.2, 7.817), (-4.162, 2.916, 7.817), (-4.446, 2.799, 7.817), (-4.73, 2.916, 7.817), (-4.848, 3.2, 7.817), (-4.73, 3.484, 7.817), (-4.051, 3.595, 7.817), (-4.446, 3.759, 7.817), (-3.888, 3.2, 7.817), (-4.051, 2.806, 7.817), (-4.446, 2.642, 7.817), (-4.841, 2.806, 7.817), (-5.005, 3.2, 7.817), (-4.841, 3.595, 7.817), (-4.051, 3.595, 8.334), (-4.446, 3.759, 8.334), (-3.888, 3.2, 8.334), (-4.051, 2.806, 8.334), (-4.446, 2.642, 8.334), (-4.841, 2.806, 8.334), (-5.005, 3.2, 8.334), (-4.841, 3.595, 8.334), (4.446, 2.799, 1.494), (4.446, 2.587, 0.9718), (4.162, 2.916, 1.494), (4.012, 2.766, 0.9718), (4.045, 3.2, 1.494), (3.832, 3.2, 0.9718), (4.162, 3.484, 1.494), (4.012, 3.635, 0.9718), (4.446, 3.602, 1.494), (4.446, 3.814, 0.9718), (-3.951, 3.696, 7.647), (-3.951, 3.696, 6.657), (-3.951, 2.705, 7.647), (-3.951, 2.705, 6.657), (-4.942, 3.696, 7.647), (-4.942, 3.696, 6.657), (-4.942, 2.705, 7.647), (-4.942, 2.705, 6.657), (4.88, 2.766, 0.9718), (4.73, 2.916, 1.494), (5.06, 3.2, 0.9718), (4.848, 3.2, 1.494), (4.88, 3.635, 0.9718), (4.73, 3.484, 1.494), (4.012, 3.635, 1.494), (4.446, 3.814, 1.494), (3.832, 3.2, 1.494), (4.012, 2.766, 1.494), (4.446, 2.587, 1.494), (4.88, 2.766, 1.494), (5.06, 3.2, 1.494), (4.88, 3.635, 1.494), (4.162, 3.484, 7.817), (4.446, 3.602, 7.817), (4.045, 3.2, 7.817), (4.162, 2.916, 7.817), (4.446, 2.799, 7.817), (4.73, 2.916, 7.817), (4.848, 3.2, 7.817), (4.73, 3.484, 7.817), (4.051, 3.595, 7.817), (4.446, 3.759, 7.817), (3.888, 3.2, 7.817), (4.051, 2.806, 7.817), (4.446, 2.642, 7.817), (4.841, 2.806, 7.817), (5.005, 3.2, 7.817), (4.841, 3.595, 7.817), (4.051, 3.595, 8.334), (4.446, 3.759, 8.334), (3.888, 3.2, 8.334), (4.051, 2.806, 8.334), (4.446, 2.642, 8.334), (4.841, 2.806, 8.334), (5.005, 3.2, 8.334), (4.841, 3.595, 8.334), (3.951, 3.696, 7.647), (3.951, 3.696, 6.657), (3.951, 2.705, 7.647), (3.951, 2.705, 6.657), (4.942, 3.696, 7.647), (4.942, 3.696, 6.657), (4.942, 2.705, 7.647), (4.942, 2.705, 6.657), (3.75, 3.656, 7.152), (-3.75, 3.656, 7.152), (-4.08, 3.656, 7.152), (4.08, 3.656, 7.152), (-4.08, 3.523, 6.83), (4.08, 3.523, 6.83), (-4.08, 3.2, 6.696), (4.08, 3.2, 6.696), (-4.08, 2.878, 6.83), (4.08, 2.878, 6.83), (-4.08, 2.745, 7.152), (4.08, 2.745, 7.152), (-4.08, 2.878, 7.474), (4.08, 2.878, 7.474), (-4.08, 3.2, 7.608), (4.08, 3.2, 7.608), (-4.08, 3.523, 7.474), (4.08, 3.523, 7.474), (3.75, 3.523, 6.83), (-3.75, 3.523, 6.83), (3.75, 3.2, 6.696), (-3.75, 3.2, 6.696), (3.75, 2.878, 6.83), (-3.75, 2.878, 6.83), (3.75, 2.745, 7.152), (-3.75, 2.745, 7.152), (3.75, 2.878, 7.474), (-3.75, 2.878, 7.474), (3.75, 3.2, 7.608), (-3.75, 3.2, 7.608), (3.75, 3.523, 7.474), (-3.75, 3.523, 7.474), (3.75, 3.446, 7.398), (-3.75, 3.446, 7.398), (3.75, 2.955, 6.907), (-3.75, 2.955, 6.907), (3.75, 3.2, 7.499), (-3.75, 3.2, 7.499), (3.75, 3.2, 6.805), (-3.75, 3.2, 6.805), (3.75, 2.955, 7.398), (-3.75, 2.955, 7.398), (3.75, 3.446, 6.907), (-3.75, 3.446, 6.907), (3.75, 2.853, 7.152), (-3.75, 2.853, 7.152), (-3.75, 3.548, 7.152), (3.75, 3.548, 7.152), (-3.282, 3.347, 6.689), (-3.282, 3.347, 5.187), (-3.282, 3.054, 6.689), (-3.282, 3.054, 5.187), (3.282, 3.054, 5.187), (3.282, 3.054, 6.689), (3.282, 3.347, 5.187), (3.282, 3.347, 6.689), (-3.531, 3.347, 6.938), (-3.531, 3.347, 4.938), (-3.531, 3.054, 4.938), (-3.531, 3.054, 6.938), (3.531, 3.347, 4.938), (3.531, 3.347, 6.938), (3.531, 3.054, 6.938), (3.531, 3.054, 4.938), (-3.282, 3.289, 6.689), (-3.282, 3.289, 5.187), (-3.282, 3.112, 5.187), (-3.282, 3.112, 6.689), (3.282, 3.289, 5.187), (3.282, 3.289, 6.689), (3.282, 3.112, 6.689), (3.282, 3.112, 5.187), (-1.338, 2.777, 6.729), (-1.338, 2.777, 7.576), (-1.338, 3.624, 6.729), (-1.338, 3.624, 7.576), (1.338, 2.777, 6.729), (1.338, 2.777, 7.576), (1.338, 3.624, 6.729), (1.338, 3.624, 7.576), (1.494, 3.446, 7.398), (-1.494, 3.446, 7.398), (1.494, 2.955, 6.907), (-1.494, 2.955, 6.907), (1.494, 3.2, 7.499), (-1.494, 3.2, 7.499), (1.494, 3.2, 6.805), (-1.494, 3.2, 6.805), (1.494, 2.955, 7.398), (-1.494, 2.955, 7.398), (1.494, 3.446, 6.907), (-1.494, 3.446, 6.907), (1.494, 2.853, 7.152), (-1.494, 2.853, 7.152), (-1.494, 3.548, 7.152), (1.494, 3.548, 7.152), (1.494, 3.481, 7.433), (-1.494, 3.481, 7.433), (1.494, 2.92, 6.872), (-1.494, 2.92, 6.872), (1.494, 3.2, 7.549), (-1.494, 3.2, 7.549), (1.494, 3.2, 6.755), (-1.494, 3.2, 6.755), (1.494, 2.92, 7.433), (-1.494, 2.92, 7.433), (1.494, 3.481, 6.872), (-1.494, 3.481, 6.872), (1.494, 2.804, 7.152), (-1.494, 2.804, 7.152), (-1.494, 3.597, 7.152), (1.494, 3.597, 7.152), (4.73, 3.484, 6.416), (4.446, 3.602, 6.416), (4.73, 2.916, 6.416), (4.848, 3.2, 6.416), (4.162, 2.916, 6.416), (4.446, 2.799, 6.416), (4.162, 3.484, 6.416), (4.045, 3.2, 6.416), (-4.73, 3.484, 6.416), (-4.446, 3.602, 6.416), (-4.73, 2.916, 6.416), (-4.848, 3.2, 6.416), (-4.162, 2.916, 6.416), (-4.446, 2.799, 6.416), (-4.162, 3.484, 6.416), (-4.045, 3.2, 6.416), (4.73, 3.484, 7.652), (4.73, 2.916, 7.652), (4.162, 2.916, 7.652), (4.162, 3.484, 7.652), (4.446, 3.602, 7.652), (4.848, 3.2, 7.652), (4.446, 2.799, 7.652), (4.045, 3.2, 7.652), (-4.73, 3.484, 7.652), (-4.73, 2.916, 7.652), (-4.162, 2.916, 7.652), (-4.162, 3.484, 7.652), (-4.446, 3.602, 7.652), (-4.848, 3.2, 7.652), (-4.446, 2.799, 7.652), (-4.045, 3.2, 7.652), (5.694, -4.65, 1.0), (-5.694, -4.65, 1.0), (5.694, 4.65, 1.0), (-5.694, 4.65, 1.0), (5.16, -4.265, 0.8763), (-5.16, -4.265, 0.8763), (5.16, 4.265, 0.8763), (-5.16, 4.265, 0.8763)], [], [(2, 0, 270, 268), (3, 264, 265, 7), (7, 265, 267, 5), (5, 1, 3, 7), (1, 266, 264, 3), (5, 267, 266, 1), (8, 25, 24, 10), (10, 24, 26, 12), (12, 26, 27, 14), (14, 27, 28, 16), (16, 28, 29, 18), (18, 29, 30, 20), (260, 256, 39, 33), (20, 30, 31, 22), (22, 31, 25, 8), (8, 10, 12, 14, 16, 18, 20, 22), (9, 11, 24, 25), (11, 13, 26, 24), (13, 15, 27, 26), (15, 17, 28, 27), (17, 19, 29, 28), (19, 21, 30, 29), (21, 23, 31, 30), (23, 9, 25, 31), (37, 36, 44, 45), (261, 257, 37, 38), (262, 258, 35, 36), (263, 259, 32, 34), (256, 261, 38, 39), (257, 262, 36, 37), (258, 263, 34, 35), (259, 260, 33, 32), (47, 46, 54, 55), (35, 34, 42, 43), (32, 33, 41, 40), (33, 39, 47, 41), (38, 37, 45, 46), (36, 35, 43, 44), (34, 32, 40, 42), (39, 38, 46, 47), (48, 49, 55, 54, 53, 52, 51, 50), (45, 44, 52, 53), (43, 42, 50, 51), (40, 41, 49, 48), (41, 47, 55, 49), (46, 45, 53, 54), (44, 43, 51, 52), (42, 40, 48, 50), (79, 87, 81, 64), (64, 81, 80, 62), (59, 57, 84, 83), (93, 101, 100, 92), (65, 78, 76, 74, 57, 59, 61, 63), (61, 59, 83, 82), (75, 85, 86, 77), (78, 65, 81, 87), (63, 61, 82, 80), (56, 84, 85, 75), (76, 78, 87, 86), (65, 63, 80, 81), (58, 83, 84, 56), (252, 89, 95, 248), (66, 70, 72, 68), (60, 82, 83, 58), (74, 76, 86, 85), (71, 67, 69, 73), (69, 68, 72, 73), (57, 74, 85, 84), (67, 66, 68, 69), (77, 86, 87, 79), (62, 80, 82, 60), (71, 70, 66, 67), (73, 72, 70, 71), (253, 94, 93, 249), (254, 92, 91, 250), (255, 90, 88, 251), (248, 95, 94, 253), (249, 93, 92, 254), (250, 91, 90, 255), (251, 88, 89, 252), (103, 111, 110, 102), (91, 99, 98, 90), (88, 96, 97, 89), (89, 97, 103, 95), (94, 102, 101, 93), (92, 100, 99, 91), (90, 98, 96, 88), (95, 103, 102, 94), (104, 106, 107, 108, 109, 110, 111, 105), (101, 109, 108, 100), (99, 107, 106, 98), (96, 104, 105, 97), (97, 105, 111, 103), (102, 110, 109, 101), (100, 108, 107, 99), (98, 106, 104, 96), (112, 114, 118, 116), (117, 119, 115, 113), (115, 119, 118, 114), (113, 115, 114, 112), (117, 113, 112, 116), (119, 117, 116, 118), (139, 121, 166, 163), (130, 145, 147, 132), (120, 123, 125, 138), (122, 121, 139, 124), (147, 145, 165, 161), (138, 125, 127, 140), (138, 140, 158, 162), (132, 147, 149, 134), (140, 127, 129, 142), (126, 141, 143, 128), (146, 148, 156, 160), (142, 129, 131, 144), (141, 139, 163, 159), (134, 149, 151, 136), (144, 131, 133, 146), (128, 143, 145, 130), (149, 147, 161, 157), (146, 133, 135, 148), (125, 123, 137, 135, 133, 131, 129, 127), (136, 151, 121, 122), (148, 135, 137, 150), (124, 139, 141, 126), (140, 142, 154, 158), (150, 137, 123, 120), (122, 124, 126, 128, 130, 132, 134, 136), (148, 150, 152, 156), (210, 162, 158, 206), (208, 160, 156, 204), (206, 158, 154, 202), (204, 156, 152, 200), (202, 154, 164, 212), (200, 152, 167, 215), (212, 164, 160, 208), (215, 167, 162, 210), (144, 146, 160, 164), (121, 151, 153, 166), (120, 138, 162, 167), (145, 143, 155, 165), (150, 120, 167, 152), (142, 144, 164, 154), (151, 149, 157, 153), (143, 141, 159, 155), (178, 179, 176, 177), (175, 174, 188, 189), (180, 181, 182, 183), (171, 172, 191, 186), (177, 180, 183, 178), (181, 176, 179, 182), (168, 169, 177, 176), (171, 170, 179, 178), (169, 174, 180, 177), (175, 168, 176, 181), (174, 175, 181, 180), (173, 172, 183, 182), (172, 171, 178, 183), (170, 173, 182, 179), (174, 169, 185, 188), (169, 168, 184, 185), (173, 170, 187, 190), (172, 173, 190, 191), (168, 175, 189, 184), (170, 171, 186, 187), (192, 193, 195, 194), (194, 195, 199, 198), (198, 199, 197, 196), (196, 197, 193, 192), (194, 198, 196, 192), (199, 195, 193, 197), (166, 214, 211, 163), (200, 215, 231, 216), (165, 213, 209, 161), (205, 209, 225, 221), (153, 201, 214, 166), (214, 201, 217, 230), (155, 203, 213, 165), (206, 202, 218, 222), (157, 205, 201, 153), (212, 208, 224, 228), (159, 207, 203, 155), (203, 207, 223, 219), (161, 209, 205, 157), (209, 213, 229, 225), (163, 211, 207, 159), (204, 200, 216, 220), (230, 231, 226, 227), (229, 228, 224, 225), (217, 216, 231, 230), (219, 218, 228, 229), (221, 220, 216, 217), (223, 222, 218, 219), (225, 224, 220, 221), (227, 226, 222, 223), (208, 204, 220, 224), (213, 203, 219, 229), (207, 211, 227, 223), (202, 212, 228, 218), (211, 214, 230, 227), (210, 206, 222, 226), (201, 205, 221, 217), (215, 210, 226, 231), (62, 238, 233, 64), (58, 236, 239, 60), (75, 234, 237, 56), (79, 232, 235, 77), (60, 239, 238, 62), (56, 237, 236, 58), (77, 235, 234, 75), (64, 233, 232, 79), (11, 9, 241, 246), (15, 13, 247, 244), (19, 17, 245, 242), (23, 21, 243, 240), (13, 11, 246, 247), (17, 15, 244, 245), (21, 19, 242, 243), (9, 23, 240, 241), (238, 251, 252, 233), (236, 250, 255, 239), (234, 249, 254, 237), (232, 248, 253, 235), (239, 255, 251, 238), (237, 254, 250, 236), (235, 253, 249, 234), (233, 252, 248, 232), (246, 241, 260, 259), (244, 247, 263, 258), (242, 245, 262, 257), (240, 243, 261, 256), (247, 246, 259, 263), (245, 244, 258, 262), (243, 242, 257, 261), (241, 240, 256, 260), (2, 6, 265, 264), (0, 2, 264, 266), (6, 4, 267, 265), (4, 0, 266, 267), (270, 271, 269, 268), (4, 6, 269, 271), (6, 2, 268, 269), (0, 4, 271, 270)])
_uv = me_cube_002.uv_layers.new(name='UVMap')
_uv.uv.foreach_set('vector', [0.9892, 0.7725, 0.9892, 0.723, 0.9896, 0.723, 0.9896, 0.7725, 0.9545, 0.7313, 0.9619, 0.7313, 0.9619, 0.7974, 0.9545, 0.7974, 0.9021, 0.9113, 0.8947, 0.9113, 0.8947, 0.8573, 0.9021, 0.8573, 0.8991, 0.7974, 0.8991, 0.7313, 0.9336, 0.7313, 0.9336, 0.7974, 0.8873, 0.9113, 0.8799, 0.9113, 0.8799, 0.8573, 0.8873, 0.8573, 0.9767, 0.7965, 0.9693, 0.7965, 0.9693, 0.731, 0.9767, 0.731, 0.5249, 0.9657, 0.5229, 0.9657, 0.5229, 0.9631, 0.5249, 0.9631, 0.5203, 0.9662, 0.5184, 0.9662, 0.5184, 0.9636, 0.5203, 0.9636, 0.5203, 0.9636, 0.5184, 0.9636, 0.5184, 0.9611, 0.5203, 0.9611, 0.4613, 0.9618, 0.4632, 0.9618, 0.4632, 0.9643, 0.4613, 0.9643, 0.4613, 0.9643, 0.4632, 0.9643, 0.4632, 0.9669, 0.4613, 0.9669, 0.5165, 0.9662, 0.5145, 0.9662, 0.5145, 0.9636, 0.5165, 0.9636, 0.7532, 0.1723, 0.7542, 0.1723, 0.7542, 0.1733, 0.7532, 0.1733, 0.5165, 0.9636, 0.5145, 0.9636, 0.5145, 0.9611, 0.5165, 0.9611, 0.5249, 0.9681, 0.5229, 0.9681, 0.5229, 0.9657, 0.5249, 0.9657, 0.4924, 0.9413, 0.4911, 0.9432, 0.4894, 0.9432, 0.4882, 0.9413, 0.4882, 0.9386, 0.4894, 0.9366, 0.4911, 0.9366, 0.4924, 0.9386, 0.4601, 0.9549, 0.4612, 0.9549, 0.4615, 0.956, 0.4598, 0.956, 0.4612, 0.9549, 0.462, 0.9536, 0.4627, 0.9541, 0.4615, 0.956, 0.462, 0.9536, 0.462, 0.9518, 0.4627, 0.9514, 0.4627, 0.9541, 0.462, 0.9518, 0.4612, 0.9506, 0.4615, 0.9494, 0.4627, 0.9514, 0.4612, 0.9506, 0.4601, 0.9506, 0.4598, 0.9494, 0.4615, 0.9494, 0.4601, 0.9506, 0.4593, 0.9518, 0.4585, 0.9514, 0.4598, 0.9494, 0.4593, 0.9518, 0.4593, 0.9536, 0.4585, 0.9541, 0.4585, 0.9514, 0.4593, 0.9536, 0.4601, 0.9549, 0.4598, 0.956, 0.4585, 0.9541, 0.47, 0.953, 0.47, 0.9512, 0.4706, 0.9509, 0.4706, 0.9534, 0.7389, 0.2696, 0.7378, 0.2696, 0.7378, 0.2687, 0.7389, 0.2687, 0.7473, 0.2696, 0.7462, 0.2696, 0.7462, 0.2687, 0.7473, 0.2687, 0.7347, 0.3044, 0.7357, 0.3044, 0.7357, 0.3054, 0.7347, 0.3054, 0.7399, 0.2696, 0.7389, 0.2696, 0.7389, 0.2687, 0.7399, 0.2687, 0.7483, 0.2696, 0.7473, 0.2696, 0.7473, 0.2687, 0.7483, 0.2687, 0.7336, 0.3044, 0.7347, 0.3044, 0.7347, 0.3054, 0.7336, 0.3054, 0.7521, 0.1723, 0.7532, 0.1723, 0.7532, 0.1733, 0.7521, 0.1733, 0.5622, 0.9323, 0.5622, 0.9345, 0.5603, 0.9345, 0.5603, 0.9323, 0.4692, 0.95, 0.4681, 0.95, 0.4679, 0.9491, 0.4694, 0.9491, 0.4673, 0.9512, 0.4673, 0.953, 0.4667, 0.9534, 0.4667, 0.9509, 0.4673, 0.953, 0.4681, 0.9543, 0.4679, 0.9551, 0.4667, 0.9534, 0.4692, 0.9543, 0.47, 0.953, 0.4706, 0.9534, 0.4694, 0.9551, 0.47, 0.9512, 0.4692, 0.95, 0.4694, 0.9491, 0.4706, 0.9509, 0.4681, 0.95, 0.4673, 0.9512, 0.4667, 0.9509, 0.4679, 0.9491, 0.4681, 0.9543, 0.4692, 0.9543, 0.4694, 0.9551, 0.4679, 0.9551, 0.4755, 0.9491, 0.4771, 0.9491, 0.4782, 0.9509, 0.4782, 0.9534, 0.4771, 0.9551, 0.4755, 0.9551, 0.4744, 0.9534, 0.4744, 0.9509, 0.5603, 0.9552, 0.5603, 0.9529, 0.5622, 0.9529, 0.5622, 0.9552, 0.5027, 0.964, 0.5027, 0.9663, 0.5008, 0.9663, 0.5008, 0.964, 0.5603, 0.9643, 0.5603, 0.9619, 0.5622, 0.9619, 0.5622, 0.9643, 0.5603, 0.9619, 0.5603, 0.9597, 0.5622, 0.9597, 0.5622, 0.9619, 0.5622, 0.9345, 0.5622, 0.9368, 0.5603, 0.9368, 0.5603, 0.9345, 0.5603, 0.9529, 0.5603, 0.9506, 0.5622, 0.9506, 0.5622, 0.9529, 0.5027, 0.9663, 0.5027, 0.9686, 0.5008, 0.9686, 0.5008, 0.9663, 0.4897, 0.9246, 0.4894, 0.9235, 0.4911, 0.9235, 0.4908, 0.9246, 0.4908, 0.9246, 0.4911, 0.9235, 0.4924, 0.9254, 0.4916, 0.9259, 0.5306, 0.9679, 0.5306, 0.9654, 0.5325, 0.9654, 0.5325, 0.9679, 0.4905, 0.9503, 0.4907, 0.9495, 0.4918, 0.9513, 0.4913, 0.9516, 0.5157, 0.9534, 0.5157, 0.9507, 0.5169, 0.9487, 0.5186, 0.9487, 0.5199, 0.9507, 0.5199, 0.9534, 0.5186, 0.9553, 0.5169, 0.9553, 0.4548, 0.963, 0.4548, 0.9655, 0.4529, 0.9655, 0.4529, 0.963, 0.4889, 0.9277, 0.4882, 0.9281, 0.4882, 0.9254, 0.4889, 0.9259, 0.5345, 0.9679, 0.5345, 0.9652, 0.5364, 0.9652, 0.5364, 0.9679, 0.4548, 0.9605, 0.4548, 0.963, 0.4529, 0.963, 0.4529, 0.9605, 0.4897, 0.9289, 0.4894, 0.9301, 0.4882, 0.9281, 0.4889, 0.9277, 0.4593, 0.9643, 0.4593, 0.9669, 0.4574, 0.9669, 0.4574, 0.9643, 0.5345, 0.9652, 0.5345, 0.9629, 0.5364, 0.9629, 0.5364, 0.9652, 0.4908, 0.9289, 0.4911, 0.9301, 0.4894, 0.9301, 0.4897, 0.9289, 0.7557, 0.3044, 0.7557, 0.3054, 0.7546, 0.3054, 0.7546, 0.3044, 0.2673, 0.7095, 0.2673, 0.7153, 0.2636, 0.7153, 0.2636, 0.7095, 0.4916, 0.9277, 0.4924, 0.9281, 0.4911, 0.9301, 0.4908, 0.9289, 0.4593, 0.9618, 0.4593, 0.9643, 0.4574, 0.9643, 0.4574, 0.9618, 0.2563, 0.7095, 0.26, 0.7095, 0.26, 0.7153, 0.2563, 0.7153, 0.3482, 0.7075, 0.3482, 0.7018, 0.3519, 0.7018, 0.3519, 0.7075, 0.5306, 0.9654, 0.5306, 0.9629, 0.5325, 0.9629, 0.5325, 0.9654, 0.2453, 0.7153, 0.2416, 0.7153, 0.2416, 0.7095, 0.2453, 0.7095, 0.4889, 0.9259, 0.4882, 0.9254, 0.4894, 0.9235, 0.4897, 0.9246, 0.4916, 0.9259, 0.4924, 0.9254, 0.4924, 0.9281, 0.4916, 0.9277, 0.3205, 0.7154, 0.3205, 0.7097, 0.3241, 0.7097, 0.3241, 0.7154, 0.2746, 0.7153, 0.271, 0.7153, 0.271, 0.7095, 0.2746, 0.7095, 0.7305, 0.3044, 0.7305, 0.3054, 0.7294, 0.3054, 0.7294, 0.3044, 0.7515, 0.2696, 0.7515, 0.2687, 0.7526, 0.2687, 0.7526, 0.2696, 0.7431, 0.3044, 0.7431, 0.3054, 0.742, 0.3054, 0.742, 0.3044, 0.7315, 0.3044, 0.7315, 0.3054, 0.7305, 0.3054, 0.7305, 0.3044, 0.7504, 0.2696, 0.7504, 0.2687, 0.7515, 0.2687, 0.7515, 0.2696, 0.7441, 0.3044, 0.7441, 0.3054, 0.7431, 0.3054, 0.7431, 0.3044, 0.7567, 0.3044, 0.7567, 0.3054, 0.7557, 0.3054, 0.7557, 0.3044, 0.5603, 0.9139, 0.5622, 0.9139, 0.5622, 0.9162, 0.5603, 0.9162, 0.4913, 0.9534, 0.4918, 0.9537, 0.4907, 0.9555, 0.4905, 0.9546, 0.4893, 0.9546, 0.4891, 0.9555, 0.488, 0.9537, 0.4885, 0.9534, 0.4885, 0.9534, 0.488, 0.9537, 0.488, 0.9513, 0.4885, 0.9516, 0.4893, 0.9503, 0.4891, 0.9495, 0.4907, 0.9495, 0.4905, 0.9503, 0.4913, 0.9516, 0.4918, 0.9513, 0.4918, 0.9537, 0.4913, 0.9534, 0.4905, 0.9546, 0.4907, 0.9555, 0.4891, 0.9555, 0.4893, 0.9546, 0.4885, 0.9516, 0.488, 0.9513, 0.4891, 0.9495, 0.4893, 0.9503, 0.5342, 0.9514, 0.5354, 0.9531, 0.5354, 0.9556, 0.5342, 0.9574, 0.5327, 0.9574, 0.5315, 0.9556, 0.5315, 0.9531, 0.5327, 0.9514, 0.5603, 0.9231, 0.5622, 0.9231, 0.5622, 0.9254, 0.5603, 0.9254, 0.5622, 0.946, 0.5603, 0.946, 0.5603, 0.9437, 0.5622, 0.9437, 0.51, 0.9706, 0.5081, 0.9706, 0.5081, 0.9685, 0.51, 0.9685, 0.51, 0.9685, 0.5081, 0.9685, 0.5081, 0.9661, 0.51, 0.9661, 0.5603, 0.9162, 0.5622, 0.9162, 0.5622, 0.9185, 0.5603, 0.9185, 0.5603, 0.9254, 0.5622, 0.9254, 0.5622, 0.9277, 0.5603, 0.9277, 0.5622, 0.9437, 0.5603, 0.9437, 0.5603, 0.9414, 0.5622, 0.9414, 0.2856, 0.7153, 0.2856, 0.7095, 0.2893, 0.7095, 0.2893, 0.7153, 0.2967, 0.7095, 0.2967, 0.7153, 0.293, 0.7153, 0.293, 0.7095, 0.2526, 0.7153, 0.2489, 0.7153, 0.2489, 0.7095, 0.2526, 0.7095, 0.374, 0.7006, 0.374, 0.7064, 0.3704, 0.7064, 0.3704, 0.7006, 0.3168, 0.7154, 0.3132, 0.7154, 0.3132, 0.7097, 0.3168, 0.7097, 0.282, 0.7095, 0.282, 0.7153, 0.2783, 0.7153, 0.2783, 0.7095, 0.4898, 0.9658, 0.4885, 0.9658, 0.4887, 0.9652, 0.4897, 0.9652, 0.5128, 0.9676, 0.5116, 0.9676, 0.5116, 0.9657, 0.5128, 0.9657, 0.4966, 0.9426, 0.4954, 0.9426, 0.4953, 0.9408, 0.4965, 0.9408, 0.4951, 0.9239, 0.4963, 0.9239, 0.4964, 0.9258, 0.4952, 0.9258, 0.4885, 0.9609, 0.4898, 0.9609, 0.4897, 0.9615, 0.4887, 0.9615, 0.5527, 0.9658, 0.5539, 0.9658, 0.5539, 0.9676, 0.5527, 0.9676, 0.497, 0.9644, 0.4961, 0.9658, 0.4959, 0.9652, 0.4966, 0.9641, 0.5043, 0.9636, 0.5055, 0.9636, 0.5055, 0.9654, 0.5043, 0.9654, 0.5527, 0.9676, 0.5539, 0.9676, 0.5539, 0.9695, 0.5527, 0.9695, 0.549, 0.9677, 0.5502, 0.9677, 0.5502, 0.9696, 0.549, 0.9696, 0.4939, 0.9624, 0.4948, 0.9609, 0.4949, 0.9615, 0.4942, 0.9626, 0.4952, 0.9295, 0.4964, 0.9295, 0.4964, 0.9314, 0.4952, 0.9314, 0.4907, 0.9644, 0.4898, 0.9658, 0.4897, 0.9652, 0.4904, 0.9641, 0.5043, 0.9654, 0.5055, 0.9654, 0.5055, 0.9673, 0.5043, 0.9673, 0.4952, 0.9314, 0.4964, 0.9314, 0.4964, 0.9333, 0.4952, 0.9333, 0.5128, 0.9694, 0.5116, 0.9694, 0.5116, 0.9676, 0.5128, 0.9676, 0.4876, 0.9624, 0.4885, 0.9609, 0.4887, 0.9615, 0.488, 0.9626, 0.5265, 0.9624, 0.5277, 0.9624, 0.5277, 0.9643, 0.5265, 0.9643, 0.4819, 0.9606, 0.4831, 0.9606, 0.4841, 0.962, 0.4841, 0.964, 0.4831, 0.9654, 0.4819, 0.9654, 0.4809, 0.964, 0.4809, 0.962, 0.4952, 0.9221, 0.4964, 0.9221, 0.4963, 0.9239, 0.4951, 0.9239, 0.5265, 0.9643, 0.5277, 0.9643, 0.5277, 0.9662, 0.5265, 0.9662, 0.549, 0.9658, 0.5502, 0.9658, 0.5502, 0.9677, 0.549, 0.9677, 0.4961, 0.9658, 0.4948, 0.9658, 0.4949, 0.9652, 0.4959, 0.9652, 0.4965, 0.9445, 0.4953, 0.9445, 0.4954, 0.9426, 0.4966, 0.9426, 0.5468, 0.96, 0.5468, 0.962, 0.5459, 0.9634, 0.5446, 0.9634, 0.5437, 0.962, 0.5437, 0.96, 0.5446, 0.9586, 0.5459, 0.9586, 0.4948, 0.9609, 0.4961, 0.9609, 0.4959, 0.9615, 0.4949, 0.9615, 0.747, 0.3433, 0.747, 0.3302, 0.7479, 0.3302, 0.7479, 0.3433, 0.6885, 0.3519, 0.6885, 0.3388, 0.6895, 0.3388, 0.6895, 0.3519, 0.7479, 0.3433, 0.7479, 0.3302, 0.7488, 0.3302, 0.7488, 0.3433, 0.6895, 0.3519, 0.6895, 0.3388, 0.6904, 0.3388, 0.6904, 0.3519, 0.7415, 0.3564, 0.7415, 0.3695, 0.7406, 0.3695, 0.7406, 0.3564, 0.7433, 0.3693, 0.7433, 0.3564, 0.7442, 0.3564, 0.7442, 0.3694, 0.7406, 0.3564, 0.7406, 0.3695, 0.7397, 0.3695, 0.7397, 0.3564, 0.7442, 0.3694, 0.7442, 0.3564, 0.7452, 0.3564, 0.7452, 0.3693, 0.4939, 0.9644, 0.4939, 0.9624, 0.4942, 0.9626, 0.4942, 0.9641, 0.4885, 0.9658, 0.4876, 0.9644, 0.488, 0.9641, 0.4887, 0.9652, 0.497, 0.9624, 0.497, 0.9644, 0.4966, 0.9641, 0.4966, 0.9626, 0.4898, 0.9609, 0.4907, 0.9624, 0.4904, 0.9626, 0.4897, 0.9615, 0.4961, 0.9609, 0.497, 0.9624, 0.4966, 0.9626, 0.4959, 0.9615, 0.4948, 0.9658, 0.4939, 0.9644, 0.4942, 0.9641, 0.4949, 0.9652, 0.4876, 0.9644, 0.4876, 0.9624, 0.488, 0.9626, 0.488, 0.9641, 0.4907, 0.9624, 0.4907, 0.9644, 0.4904, 0.9641, 0.4904, 0.9626, 0.5264, 0.2675, 0.5264, 0.2559, 0.5275, 0.2559, 0.5275, 0.2675, 0.5499, 0.2662, 0.5499, 0.2749, 0.5497, 0.2749, 0.5497, 0.2662, 0.5253, 0.2559, 0.5253, 0.2675, 0.5242, 0.2675, 0.5242, 0.2559, 0.5826, 0.226, 0.5826, 0.188, 0.5828, 0.188, 0.5828, 0.226, 0.5799, 0.0983, 0.5799, 0.05736, 0.581, 0.05736, 0.581, 0.0983, 0.5788, 0.05736, 0.5788, 0.0983, 0.5777, 0.0983, 0.5777, 0.05736, 0.5179, 0.2284, 0.5234, 0.2284, 0.5243, 0.2298, 0.5169, 0.2298, 0.503, 0.2289, 0.5086, 0.2289, 0.5095, 0.2304, 0.5021, 0.2304, 0.5234, 0.2284, 0.5234, 0.1907, 0.5243, 0.1893, 0.5243, 0.2298, 0.5179, 0.1907, 0.5179, 0.2284, 0.5169, 0.2298, 0.5169, 0.1893, 0.5234, 0.1907, 0.5179, 0.1907, 0.5169, 0.1893, 0.5243, 0.1893, 0.5086, 0.1909, 0.503, 0.1909, 0.5021, 0.1894, 0.5095, 0.1894, 0.503, 0.1909, 0.503, 0.2289, 0.5021, 0.2304, 0.5021, 0.1894, 0.5086, 0.2289, 0.5086, 0.1909, 0.5095, 0.1894, 0.5095, 0.2304, 0.5827, 0.05592, 0.5827, 0.09398, 0.5825, 0.09398, 0.5825, 0.05592, 0.5499, 0.2488, 0.5499, 0.2575, 0.5497, 0.2575, 0.5497, 0.2488, 0.5832, 0.05592, 0.5832, 0.09398, 0.583, 0.09398, 0.583, 0.05592, 0.5541, 0.2864, 0.5541, 0.2777, 0.5543, 0.2777, 0.5543, 0.2864, 0.583, 0.226, 0.583, 0.188, 0.5832, 0.188, 0.5832, 0.226, 0.5386, 0.2581, 0.5386, 0.2494, 0.5388, 0.2494, 0.5388, 0.2581, 0.3584, 0.71, 0.3553, 0.71, 0.3553, 0.7051, 0.3584, 0.7051, 0.349, 0.6758, 0.3521, 0.6758, 0.3521, 0.6912, 0.349, 0.6912, 0.3934, 0.7023, 0.3902, 0.7023, 0.3902, 0.6974, 0.3934, 0.6974, 0.3638, 0.6708, 0.367, 0.6708, 0.367, 0.6864, 0.3638, 0.6864, 0.3781, 0.6702, 0.3781, 0.6857, 0.375, 0.6857, 0.375, 0.6702, 0.3861, 0.6836, 0.3861, 0.6681, 0.3892, 0.6681, 0.3892, 0.6836, 0.7302, 0.3743, 0.7302, 0.3613, 0.7311, 0.3612, 0.7311, 0.3742, 0.4833, 0.9485, 0.4823, 0.9485, 0.4823, 0.9483, 0.4834, 0.9483, 0.7442, 0.3302, 0.7442, 0.3433, 0.7433, 0.3433, 0.7433, 0.3302, 0.4969, 0.9526, 0.4976, 0.9515, 0.4978, 0.9516, 0.497, 0.9529, 0.7293, 0.3742, 0.7293, 0.3612, 0.7302, 0.3613, 0.7302, 0.3743, 0.4952, 0.9515, 0.4959, 0.9526, 0.4959, 0.9529, 0.4951, 0.9516, 0.7452, 0.3302, 0.7452, 0.3433, 0.7442, 0.3433, 0.7442, 0.3302, 0.4817, 0.9512, 0.4823, 0.9523, 0.4823, 0.9525, 0.4815, 0.9513, 0.7406, 0.3433, 0.7406, 0.3302, 0.7415, 0.3302, 0.7415, 0.3433, 0.4833, 0.9523, 0.484, 0.9512, 0.4842, 0.9513, 0.4834, 0.9525, 0.7479, 0.3695, 0.7479, 0.3564, 0.7488, 0.3564, 0.7488, 0.3695, 0.4969, 0.9489, 0.4959, 0.9489, 0.4959, 0.9486, 0.497, 0.9486, 0.7397, 0.3433, 0.7397, 0.3302, 0.7406, 0.3302, 0.7406, 0.3433, 0.4976, 0.9515, 0.4976, 0.95, 0.4978, 0.9499, 0.4978, 0.9516, 0.747, 0.3695, 0.747, 0.3564, 0.7479, 0.3564, 0.7479, 0.3695, 0.484, 0.9496, 0.4833, 0.9485, 0.4834, 0.9483, 0.4842, 0.9495, 0.5092, 0.9454, 0.5092, 0.9282, 0.5103, 0.9281, 0.5103, 0.9453, 0.5463, 0.9203, 0.5463, 0.9376, 0.5453, 0.9376, 0.5453, 0.9203, 0.5082, 0.9453, 0.5082, 0.9281, 0.5092, 0.9282, 0.5092, 0.9454, 0.5474, 0.9203, 0.5474, 0.9376, 0.5463, 0.9376, 0.5463, 0.9203, 0.5241, 0.9404, 0.5241, 0.9231, 0.5251, 0.9231, 0.5251, 0.9404, 0.5352, 0.9224, 0.5352, 0.9397, 0.5341, 0.9397, 0.5341, 0.9224, 0.523, 0.9404, 0.523, 0.9231, 0.5241, 0.9231, 0.5241, 0.9404, 0.5362, 0.9224, 0.5362, 0.9397, 0.5352, 0.9397, 0.5352, 0.9224, 0.484, 0.9512, 0.484, 0.9496, 0.4842, 0.9495, 0.4842, 0.9513, 0.4976, 0.95, 0.4969, 0.9489, 0.497, 0.9486, 0.4978, 0.9499, 0.4959, 0.9489, 0.4952, 0.95, 0.4951, 0.9499, 0.4959, 0.9486, 0.4823, 0.9523, 0.4833, 0.9523, 0.4834, 0.9525, 0.4823, 0.9525, 0.4952, 0.95, 0.4952, 0.9515, 0.4951, 0.9516, 0.4951, 0.9499, 0.4817, 0.9496, 0.4817, 0.9512, 0.4815, 0.9513, 0.4815, 0.9495, 0.4959, 0.9526, 0.4969, 0.9526, 0.497, 0.9529, 0.4959, 0.9529, 0.4823, 0.9485, 0.4817, 0.9496, 0.4815, 0.9495, 0.4823, 0.9483, 0.7567, 0.2687, 0.7567, 0.2972, 0.7557, 0.2972, 0.7557, 0.2687, 0.7441, 0.2687, 0.7441, 0.2972, 0.7431, 0.2972, 0.7431, 0.2687, 0.7504, 0.3054, 0.7504, 0.2768, 0.7515, 0.2768, 0.7515, 0.3054, 0.7315, 0.2687, 0.7315, 0.2972, 0.7305, 0.2972, 0.7305, 0.2687, 0.7431, 0.2687, 0.7431, 0.2972, 0.742, 0.2972, 0.742, 0.2687, 0.7515, 0.3054, 0.7515, 0.2768, 0.7526, 0.2768, 0.7526, 0.3054, 0.7305, 0.2687, 0.7305, 0.2972, 0.7294, 0.2972, 0.7294, 0.2687, 0.7557, 0.2687, 0.7557, 0.2972, 0.7546, 0.2972, 0.7546, 0.2687, 0.7521, 0.1366, 0.7532, 0.1366, 0.7532, 0.1652, 0.7521, 0.1652, 0.7336, 0.2687, 0.7347, 0.2687, 0.7347, 0.2972, 0.7336, 0.2972, 0.7483, 0.3054, 0.7473, 0.3054, 0.7473, 0.2768, 0.7483, 0.2768, 0.7399, 0.3054, 0.7389, 0.3054, 0.7389, 0.2768, 0.7399, 0.2768, 0.7347, 0.2687, 0.7357, 0.2687, 0.7357, 0.2972, 0.7347, 0.2972, 0.7473, 0.3054, 0.7462, 0.3054, 0.7462, 0.2768, 0.7473, 0.2768, 0.7389, 0.3054, 0.7378, 0.3054, 0.7378, 0.2768, 0.7389, 0.2768, 0.7532, 0.1366, 0.7542, 0.1366, 0.7542, 0.1652, 0.7532, 0.1652, 0.7567, 0.2972, 0.7567, 0.3044, 0.7557, 0.3044, 0.7557, 0.2972, 0.7441, 0.2972, 0.7441, 0.3044, 0.7431, 0.3044, 0.7431, 0.2972, 0.7504, 0.2768, 0.7504, 0.2696, 0.7515, 0.2696, 0.7515, 0.2768, 0.7315, 0.2972, 0.7315, 0.3044, 0.7305, 0.3044, 0.7305, 0.2972, 0.7431, 0.2972, 0.7431, 0.3044, 0.742, 0.3044, 0.742, 0.2972, 0.7515, 0.2768, 0.7515, 0.2696, 0.7526, 0.2696, 0.7526, 0.2768, 0.7305, 0.2972, 0.7305, 0.3044, 0.7294, 0.3044, 0.7294, 0.2972, 0.7557, 0.2972, 0.7557, 0.3044, 0.7546, 0.3044, 0.7546, 0.2972, 0.7521, 0.1652, 0.7532, 0.1652, 0.7532, 0.1723, 0.7521, 0.1723, 0.7336, 0.2972, 0.7347, 0.2972, 0.7347, 0.3044, 0.7336, 0.3044, 0.7483, 0.2768, 0.7473, 0.2768, 0.7473, 0.2696, 0.7483, 0.2696, 0.7399, 0.2768, 0.7389, 0.2768, 0.7389, 0.2696, 0.7399, 0.2696, 0.7347, 0.2972, 0.7357, 0.2972, 0.7357, 0.3044, 0.7347, 0.3044, 0.7473, 0.2768, 0.7462, 0.2768, 0.7462, 0.2696, 0.7473, 0.2696, 0.7389, 0.2768, 0.7378, 0.2768, 0.7378, 0.2696, 0.7389, 0.2696, 0.7532, 0.1652, 0.7542, 0.1652, 0.7542, 0.1723, 0.7532, 0.1723, 0.8316, 0.7344, 0.8316, 0.7943, 0.8302, 0.7974, 0.8302, 0.7313, 0.8633, 0.7344, 0.8316, 0.7344, 0.8302, 0.7313, 0.8647, 0.7313, 0.8316, 0.7943, 0.8633, 0.7943, 0.8647, 0.7974, 0.8302, 0.7974, 0.8633, 0.7943, 0.8633, 0.7344, 0.8647, 0.7313, 0.8647, 0.7974, 0.7705, 0.9106, 0.7705, 0.9704, 0.7388, 0.9704, 0.7388, 0.9106, 0.9892, 0.9046, 0.9892, 0.8551, 0.9897, 0.8551, 0.9897, 0.9046, 0.9883, 0.9193, 0.9883, 0.86, 0.9888, 0.86, 0.9888, 0.9193, 0.9879, 0.8603, 0.9879, 0.9201, 0.9874, 0.9201, 0.9874, 0.8603])
me_cube_002.materials.append(mat_material)
me_cube_002.materials.append(mat_material_001)
me_cube_002.use_remesh_preserve_volume = False
me_cube_002.use_remesh_preserve_attributes = False
me_cube_002.use_mirror_vertex_groups = False
me_cube_002.update()
me_cube_003 = bpy.data.meshes.new('Cube.003')
me_cube_003.from_pydata([(-3.282, 3.289, 6.689), (-3.282, 3.289, 5.187), (-3.282, 3.112, 5.187), (-3.282, 3.112, 6.689), (3.282, 3.289, 5.187), (3.282, 3.289, 6.689), (3.282, 3.112, 6.689), (3.282, 3.112, 5.187)], [], [(1, 0, 5, 4), (7, 6, 3, 2)])
me_cube_003.polygons.foreach_set('material_index', [1, 1])
_uv = me_cube_003.uv_layers.new(name='UVMap')
_uv.uv.foreach_set('vector', [0.03687, 0.5963, 0.04244, 0.5963, 0.04244, 0.634, 0.03687, 0.634, 0.02574, 0.5965, 0.03131, 0.5965, 0.03131, 0.6345, 0.02574, 0.6345])
me_cube_003.materials.append(mat_material)
me_cube_003.materials.append(mat_material_002)
me_cube_003.use_remesh_preserve_volume = False
me_cube_003.use_remesh_preserve_attributes = False
me_cube_003.use_mirror_vertex_groups = False
me_cube_003.update()

# ---- objects
ob_start = bpy.data.objects.new('Start', me_cube)
ob_start_001 = bpy.data.objects.new('Start.001', me_cube_001)
ob_finish_001 = bpy.data.objects.new('Finish.001', me_cube_002)
ob_finish = bpy.data.objects.new('Finish', me_cube_003)

# ---- transforms, parenting, visibility, modifiers, constraints
ob_start.location = (0.0, 0.0, 0.0)
ob_start.lock_rotations_4d = False
ob_start.empty_display_type = 'ARROWS'
ob_start.lineart.crease_threshold = 0.0
ob_start_001.location = (0.0, 0.0, 0.0)
ob_start_001.lock_rotations_4d = False
ob_start_001.empty_display_type = 'ARROWS'
ob_start_001.lineart.crease_threshold = 0.0
ob_finish_001.location = (0.0, 11.68, 0.0)
ob_finish_001.rotation_euler = (0.0, -0.0, 3.142)
ob_finish_001.lock_rotations_4d = False
ob_finish_001.empty_display_type = 'ARROWS'
ob_finish_001.lineart.crease_threshold = 0.0
ob_finish.location = (0.0, 11.68, 0.0)
ob_finish.rotation_euler = (0.0, -0.0, 3.142)
ob_finish.lock_rotations_4d = False
ob_finish.empty_display_type = 'ARROWS'
ob_finish.lineart.crease_threshold = 0.0

# ---- collection membership
col_collection.objects.link(ob_start)
col_collection.objects.link(ob_start_001)
col_collection.objects.link(ob_finish_001)
col_collection.objects.link(ob_finish)

# ---- scene / render settings (as saved in the file)
scene.frame_start = 1; scene.frame_end = 250; scene.frame_set(1)
scene.render.engine = 'BLENDER_EEVEE_NEXT'
scene.cycles.use_denoising = False
scene.cycles.samples = 128
scene.cycles.sampling_pattern = 'TABULATED_SOBOL'
scene.cycles.use_adaptive_sampling = False
scene.cycles.use_light_tree = False
scene.view_settings.view_transform = 'Filmic'
bpy.context.view_layer.update()

# ---- added for rendering (the .blend has no active camera): camera
cam_auto = bpy.data.cameras.new('AutoCamera')
cam_auto.lens = 50.0
cam_auto.sensor_width = 36.0
cam_auto.clip_end = 1000.0
ob_auto_camera = bpy.data.objects.new('AutoCamera', cam_auto)
scene.collection.objects.link(ob_auto_camera)
ob_auto_camera.location = (23.7153, -22.6178, 22.6392)
ob_auto_camera.rotation_euler = (1.09748, -7.21219e-08, 0.694738)
scene.camera = ob_auto_camera
bpy.context.view_layer.update()
